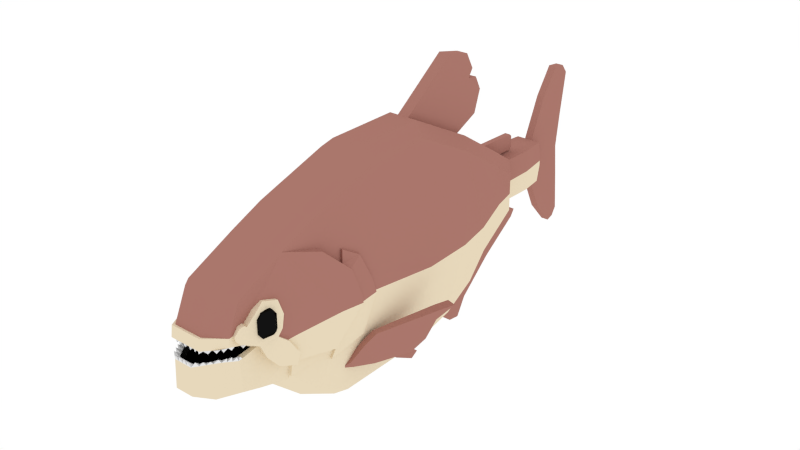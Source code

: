 # Source: Piranha.blend  (saved by Blender 2.76.0; exported with 4.5.12 LTS)
import bpy
from mathutils import Matrix  # noqa: F401  (used for matrix-valued properties, if any)

bpy.ops.wm.read_factory_settings(use_empty=True)
scene = bpy.context.scene
scene.name = 'Scene'

# ---- collections
col_collection_1 = bpy.data.collections.new('Collection 1'); scene.collection.children.link(col_collection_1)

# ---- materials (node trees are filled in below, after node groups)
mat_brown = bpy.data.materials.new('Brown')
mat_brown.alpha_threshold = 0.0
mat_brown.roughness = 0.5
mat_lightyellow = bpy.data.materials.new('LightYellow')
mat_lightyellow.alpha_threshold = 0.0
mat_lightyellow.roughness = 0.5
mat_black = bpy.data.materials.new('Black')
mat_black.alpha_threshold = 0.0
mat_black.roughness = 0.5
mat_white = bpy.data.materials.new('White')
mat_white.alpha_threshold = 0.0
mat_white.roughness = 0.5

# ---- material node trees
mat_brown.use_nodes = True; mat_brown.node_tree.nodes.clear()
_N = mat_brown.node_tree.nodes; _L = mat_brown.node_tree.links
n0 = _N.new('ShaderNodeOutputMaterial'); n0.name = 'Material Output'; n0.location = (300, 300)
n1 = _N.new('ShaderNodeBsdfDiffuse'); n1.name = 'Diffuse BSDF'; n1.location = (10, 300)
n1.inputs[0].default_value = (0.402, 0.1833, 0.1492, 1.0)
_L.new(n1.outputs[0], n0.inputs[0])
n0.is_active_output = True
mat_lightyellow.use_nodes = True; mat_lightyellow.node_tree.nodes.clear()
_N = mat_lightyellow.node_tree.nodes; _L = mat_lightyellow.node_tree.links
n0 = _N.new('ShaderNodeOutputMaterial'); n0.name = 'Material Output'; n0.location = (300, 300)
n1 = _N.new('ShaderNodeBsdfDiffuse'); n1.name = 'Diffuse BSDF'; n1.location = (10, 300)
n1.inputs[0].default_value = (0.8, 0.6867, 0.4988, 1.0)
_L.new(n1.outputs[0], n0.inputs[0])
n0.is_active_output = True
mat_black.use_nodes = True; mat_black.node_tree.nodes.clear()
_N = mat_black.node_tree.nodes; _L = mat_black.node_tree.links
n0 = _N.new('ShaderNodeOutputMaterial'); n0.name = 'Material Output'; n0.location = (300, 300)
n1 = _N.new('ShaderNodeBsdfAnisotropic'); n1.name = 'Glossy BSDF'; n1.location = (10, 300)
n1.distribution = 'GGX'
n1.inputs[0].default_value = (0.00637, 0.00637, 0.00637, 1.0)
n1.inputs[1].default_value = 0.0
_L.new(n1.outputs[0], n0.inputs[0])
n0.is_active_output = True
mat_white.use_nodes = True; mat_white.node_tree.nodes.clear()
_N = mat_white.node_tree.nodes; _L = mat_white.node_tree.links
n0 = _N.new('ShaderNodeOutputMaterial'); n0.name = 'Material Output'; n0.location = (300, 300)
n1 = _N.new('ShaderNodeBsdfDiffuse'); n1.name = 'Diffuse BSDF'; n1.location = (10, 300)
_L.new(n1.outputs[0], n0.inputs[0])
n0.is_active_output = True

# ---- world
world_world = bpy.data.worlds.new('World'); scene.world = world_world
world_world.color = (1.0, 1.0, 1.0)
world_world.use_sun_shadow = False
world_world.sun_shadow_jitter_overblur = 0.0
world_world.cycles.sampling_method = 'MANUAL'
world_world.cycles.sample_map_resolution = 256

# ---- meshes
me_cube = bpy.data.meshes.new('Cube')
me_cube.from_pydata([(0.2476, 1.331, -2.015), (0.1002, 1.331, -2.015), (0.1024, 2.258, -1.813), (0.2476, 2.258, -1.813), (0.4789, 2.068, -1.672), (0.4789, 1.225, -1.856), (0.1003, 0.8898, -2.017), (0.2476, 0.8898, -2.017), (0.1002, 1.42, -2.141), (0.1024, 2.504, -2.115), (0.1024, 2.909, -1.444), (0.2476, 2.909, -1.444), (0.4789, 2.658, -1.337), (0.6965, 2.195, -0.3986), (0.2476, -0.4341, -2.021), (0.1003, 1.202, -2.279), (0.1002, 1.739, -2.414), (0.1024, 3.052, -1.62), (0.1024, 2.628, -2.241), (0.1024, 3.314, -0.9799), (0.2476, 3.314, -0.9799), (0.4789, -0.377, -1.861), (0.4789, 3.026, -0.9155), (0.7229, 1.297, -0.3986), (0.2476, -1.139, -1.639), (0.1003, 1.601, -2.497), (0.1024, 3.584, -0.8853), (0.1024, 3.026, -1.947), (0.1024, 2.846, -2.268), (0.2476, 4.02, -0.4093), (0.6304, -0.2073, -0.8724), (0.5159, 3.667, -0.3975), (0.5461, 3.326, -0.1531), (0.5794, 2.849, -0.3861), (0.4789, 2.481, 1.053), (0.4789, -1.017, -1.514), (0.2476, -1.72, -1.127), (0.1024, 3.647, -1.405), (0.561, -0.8185, -1.032), (0.5159, 3.662, -0.09403), (0.4789, 2.842, 0.8161), (0.7229, -0.01698, -0.2191), (0.4789, 1.364, 1.633), (0.4789, -1.582, -1.034), (0.2476, -2.316, -0.981), (0.1024, 3.958, -0.6137), (0.1024, 4.358, -0.9131), (0.1024, 4.435, -0.7937), (0.2476, 4.015, -0.07515), (0.2648, 4.301, -0.4041), (0.6725, -0.2179, -0.8766), (0.603, -0.8291, -1.037), (0.4789, 3.326, 0.4923), (0.5159, 3.657, 0.2778), (0.6686, -0.04905, 0.01408), (0.765, -0.02755, -0.2233), (0.2476, 2.713, 1.188), (0.2476, 1.483, 1.826), (0.2476, 3.111, 0.9272), (0.5676, -0.8639, -0.8774), (0.4789, -2.074, -0.9013), (0.2476, -2.692, -0.87), (0.2651, 4.301, -0.0598), (0.2476, 4.008, 0.3344), (0.5916, -0.7501, -0.8454), (0.6337, -0.7607, -0.8496), (0.2476, 3.491, 0.6828), (0.7107, -0.05962, 0.0099), (0.8034, -0.3684, -0.2184), (0.4789, 0.2191, 1.622), (0.09656, 1.483, 1.826), (0.09656, 2.713, 1.188), (0.2476, 0.2223, 1.815), (0.5099, -1.582, -0.9457), (0.1564, -3.002, -0.6935), (0.2654, 4.301, 0.3398), (0.273, 4.533, -0.4016), (0.273, 4.528, -0.05284), (0.2476, 3.928, 0.3866), (0.6097, -0.8745, -0.8816), (0.6394, -0.8412, -0.793), (0.6062, -0.2304, 0.4402), (0.6483, -0.241, 0.436), (0.7789, -0.3595, -0.1065), (0.09656, 2.467, 2.554), (0.2476, -1.139, 1.371), (0.4789, -1.017, 1.219), (0.04827, 3.491, 0.6828), (0.09656, 3.162, 1.393), (0.552, -1.592, -0.9499), (0.5451, -1.592, -0.6517), (0.4789, -2.405, -0.8006), (0.3961, -2.686, -0.6403), (0.1564, -2.978, -0.2507), (0.08001, -2.978, -0.2507), (0.2498, 4.73, -0.04406), (0.04827, 3.928, 0.3866), (0.2468, 4.73, -0.4016), (0.5669, -0.545, 0.6317), (0.609, -0.5556, 0.6275), (0.7206, -0.4963, 0.3448), (0.8276, -0.3796, -0.2212), (0.8031, -0.3707, -0.1093), (0.09656, 2.98, 2.034), (0.2476, -1.761, 1.097), (0.4789, -1.582, 0.97), (0.04811, 4.281, 0.656), (0.09656, 3.289, 1.772), (0.5092, -1.869, -0.5588), (0.4789, -2.116, -0.2257), (0.4789, -2.383, -0.2772), (0.4789, -2.446, -0.2857), (0.276, -2.823, -0.2418), (0.1162, -3.004, -0.1651), (0.03969, -2.997, -0.1676), (0.273, 4.522, 0.3421), (0.0682, 4.952, -0.4016), (0.2173, 4.952, -0.4016), (0.5918, -0.5767, 0.4348), (0.6339, -0.5872, 0.4306), (0.7447, -0.5075, 0.342), (0.7226, -0.8524, -0.7958), (0.7769, -0.7586, -0.2074), (0.09656, 2.92, 2.453), (0.2476, -2.625, 0.6743), (0.5224, -0.942, 0.7791), (0.04811, 4.324, 0.6162), (0.5888, -1.592, -0.649), (0.4874, -2.044, -0.3619), (0.679, -1.911, -0.5588), (0.7465, -1.642, -0.6517), (0.4087, -2.17, -0.2297), (0.4948, -2.426, -0.2236), (0.3961, -2.668, -0.2329), (0.4489, -2.526, -0.2665), (0.2203, -2.895, -0.246), (0.07867, -2.909, -0.249), (0.1496, -2.903, -0.249), (0.2453, 4.73, 0.3421), (0.2173, 5.015, -0.1195), (0.0682, 5.284, -1.089), (0.5645, -0.9525, 0.775), (0.7274, -0.5984, 0.4278), (0.6797, -1.619, -0.6304), (0.09656, 3.071, 2.175), (0.4789, -2.384, 0.5865), (0.04811, 4.296, 0.378), (0.04811, 4.332, 0.4181), (0.1105, 3.15, 2.016), (0.6364, -2.081, -0.3619), (0.7216, -1.741, -0.231), (0.7587, -1.593, -0.4747), (0.4819, -2.102, -0.2248), (0.4042, -2.394, -0.2659), (0.4127, -2.319, -0.1243), (0.4034, -2.454, -0.2722), (0.333, -2.749, -0.2376), (0.4823, -2.473, -0.2117), (0.2085, -2.944, -0.1669), (0.2717, -2.864, -0.1782), (0.2173, 4.941, 0.3421), (0.0682, 4.941, 0.3421), (0.2173, 5.013, -0.03175), (0.2173, 5.011, 0.0809), (0.0682, 5.14, -0.0286), (0.0682, 5.013, -0.03611), (0.0682, 5.279, -0.02689), (0.06824, 5.656, -1.498), (0.6949, -1.577, -0.4747), (0.6262, -0.9637, 0.7722), (0.2476, -2.847, 0.18), (0.5183, -2.036, 0.4671), (0.6799, -1.907, -0.09656), (0.6759, -1.73, -0.231), (0.4797, -2.13, -0.1591), (0.2838, -2.266, -0.2369), (0.4789, -2.301, -0.1131), (0.4226, -2.597, -0.2497), (0.3249, -2.787, -0.1893), (0.383, -2.707, -0.1731), (0.3859, -2.508, -0.2611), (0.187, -2.85, -0.2468), (0.2336, -2.784, -0.244), (0.0682, 5.26, 1.052), (0.06824, 5.494, -0.02238), (0.06826, 5.792, -1.454), (0.7097, -1.604, -0.2057), (0.2675, -2.889, 0.1867), (0.4995, -2.188, 0.3867), (0.5565, -1.813, 0.4039), (0.4789, -2.573, 0.1209), (0.6379, -1.897, -0.09656), (0.591, -2.158, -0.1591), (0.4796, -2.355, -0.1325), (0.4143, -2.377, -0.08294), (0.434, -2.602, -0.1837), (0.4592, -2.537, -0.1865), (0.2827, -2.715, -0.2411), (0.3486, -2.622, -0.2372), (0.06824, 5.586, 1.519), (0.06827, 5.816, -0.62), (0.06827, 5.885, -1.309), (0.1262, -2.913, 0.008887), (0.5609, -2.048, 0.4671), (0.4789, -2.357, 0.2499), (0.6174, -1.823, 0.4133), (0.4789, -2.512, 0.13), (0.4789, -2.428, 0.2385), (0.6414, -1.885, -0.0781), (0.6109, -2.139, -0.02899), (0.6569, -1.999, -0.02899), (0.4789, -2.342, -0.05137), (0.4789, -2.343, -0.08741), (0.2652, -2.805, -0.02518), (0.367, -2.566, -0.2489), (0.06826, 5.813, 1.495), (0.06827, 5.824, 0.5813), (0.06824, 5.501, -0.02236), (0.361, -2.807, 0.006685), (0.2675, -2.913, 0.008887), (0.6042, -2.209, 0.3867), (0.4789, -2.321, 0.2244), (0.6112, -1.747, 0.1793), (0.6513, -1.758, 0.1793), (0.5453, -2.444, 0.2385), (0.5618, -2.378, 0.2499), (0.4789, -2.442, -0.0004227), (0.4789, -2.5, 0.06188), (0.4789, -2.608, -0.003276), (0.4789, -2.5, -0.03754), (0.5254, -2.524, 0.13), (0.6975, -1.837, 0.01421), (0.6067, -2.199, 0.04965), (0.5419, -2.458, -0.0004227), (0.6109, -2.139, -0.02899), (0.6739, -1.932, 0.03046), (0.6628, -1.976, -0.02899), (0.3162, -2.707, -0.02638), (0.1711, -2.805, -0.02518), (0.06827, 5.937, 1.337), (0.06827, 5.747, -0.02201), (0.4352, -2.723, 0.004937), (0.2017, -2.913, 0.008887), (0.1063, -2.87, 0.002172), (0.5705, -2.344, 0.2244), (0.6036, -2.022, 0.3578), (0.6178, -2.151, 0.3438), (0.6113, -2.139, 0.3578), (0.6405, -1.926, 0.2985), (0.6127, -1.968, 0.3578), (0.6328, -1.821, 0.01421), (0.4143, -2.479, -0.0505), (0.5282, -2.513, 0.06188), (0.4691, -2.543, -0.07732), (0.6062, -2.202, 0.1199), (0.6062, -2.202, 0.05282), (0.6761, -1.915, 0.1207), (0.6775, -1.915, 0.05282), (0.3857, -2.61, -0.03099), (0.3174, -2.81, -0.06197), (0.2164, -2.878, -0.06858), (0.1018, -2.805, -0.02518), (0.3411, -2.764, -3.005e-05), (0.4153, -2.68, -0.001778), (0.2476, -2.87, 0.002172), (0.1818, -2.87, 0.002172), (0.05203, -2.879, -0.07309), (0.6046, -2.201, 0.2251), (0.6051, -2.201, 0.276), (0.645, -1.91, 0.276), (0.4143, -2.548, -0.02869), (0.3892, -2.729, -0.06569), (0.1403, -2.878, -0.06914), (0.4468, -2.661, -0.0599), (0.7491, 0.2074, -1.411), (0.8384, 0.5383, -1.422), (0.9909, 0.4934, -1.422), (0.8867, 0.1669, -1.411), (0.6732, -0.08071, -1.399), (0.7944, -0.1164, -1.399), (0.6923, -0.04196, -0.9037), (0.9037, 0.7866, -1.278), (1.07, 0.7376, -1.278), (0.9336, 0.3343, -0.8839), (0.5274, -0.3666, -1.386), (0.6323, -0.3975, -1.386), (0.6401, -0.2346, -1.03), (0.7993, -0.07347, -0.9037), (0.8003, 0.3735, -0.8839), (1.042, 0.6713, -0.8712), (0.9583, 0.9718, -1.007), (1.125, 0.9228, -1.007), (0.3892, -0.5029, -1.399), (0.488, -0.532, -1.399), (0.5168, -0.414, -1.293), (0.6156, -0.443, -1.293), (0.7388, -0.2637, -1.03), (1.15, 1.008, -0.8586), (0.8919, 0.7155, -0.8712), (1.055, 1.302, -0.8625), (1.222, 1.253, -0.8625), (0.9834, 1.057, -0.8586), (0.6724, -1.977, -0.02899), (0.6454, -2.145, -0.02899), (0.6823, -1.916, 0.05282), (0.7359, -1.987, 0.05282), (0.7089, -2.155, 0.05282), (0.6355, -2.206, 0.05282), (0.6823, -1.916, 0.276), (0.7359, -1.987, 0.276), (0.7089, -2.155, 0.276), (0.6355, -2.206, 0.276), (0.6724, -1.977, 0.3578), (0.6454, -2.145, 0.3578), (-0.2476, 1.331, -2.015), (-0.1002, 1.331, -2.015), (0.0, 1.331, -2.015), (0.0, 2.258, -1.813), (-0.1024, 2.258, -1.813), (-0.2476, 2.258, -1.813), (-0.4789, 2.068, -1.672), (-0.4789, 1.225, -1.856), (-0.1003, 0.8898, -2.017), (-0.2476, 0.8898, -2.017), (-0.1002, 1.42, -2.141), (0.0, 1.42, -2.141), (0.0, 2.504, -2.115), (-0.1024, 2.504, -2.115), (-0.1024, 2.909, -1.444), (-0.2476, 2.909, -1.444), (-0.4789, 2.658, -1.337), (-0.6965, 2.195, -0.3986), (0.0, -0.4341, -2.021), (0.0, 0.8898, -2.017), (-0.2476, -0.4341, -2.021), (-0.1003, 1.202, -2.279), (-0.1002, 1.739, -2.414), (0.0, 1.739, -2.414), (-0.1024, 3.052, -1.62), (0.0, 2.628, -2.241), (-0.1024, 2.628, -2.241), (-0.1024, 3.314, -0.9799), (-0.2476, 3.314, -0.9799), (-0.4789, -0.377, -1.861), (-0.4789, 3.026, -0.9155), (-0.7229, 1.297, -0.3986), (-0.2476, -1.139, -1.639), (0.0, -1.139, -1.639), (0.0, 1.202, -2.279), (-0.1003, 1.601, -2.497), (0.0, 1.601, -2.497), (-0.1024, 3.584, -0.8853), (-0.1024, 3.026, -1.947), (-0.1024, 2.846, -2.268), (0.0, 2.846, -2.268), (0.0, 3.314, -0.9799), (0.0, 4.02, -0.4093), (-0.2476, 4.02, -0.4093), (-0.6304, -0.2073, -0.8724), (-0.5159, 3.667, -0.3975), (-0.5461, 3.326, -0.1531), (-0.5794, 2.849, -0.3861), (-0.4789, 2.481, 1.053), (-0.4789, -1.017, -1.514), (-0.2476, -1.72, -1.127), (0.0, -1.72, -1.127), (0.0, 3.584, -0.8853), (-0.1024, 3.647, -1.405), (0.0, 3.026, -1.947), (0.0, 4.275, -0.4045), (-0.561, -0.8185, -1.032), (-0.5159, 3.662, -0.09403), (-0.4789, 2.842, 0.8161), (-0.7229, -0.01698, -0.2191), (-0.4789, 1.364, 1.633), (-0.4789, -1.582, -1.034), (-0.2476, -2.316, -0.981), (0.0, -2.316, -0.981), (-0.1024, 3.958, -0.6137), (0.0, 3.958, -0.6137), (-0.1024, 4.358, -0.9131), (-0.1024, 4.435, -0.7937), (0.0, 3.647, -1.405), (-0.2476, 4.015, -0.07515), (-0.2648, 4.301, -0.4041), (-0.6725, -0.2179, -0.8766), (-0.603, -0.8291, -1.037), (-0.4789, 3.326, 0.4923), (-0.5159, 3.657, 0.2778), (-0.6686, -0.04905, 0.01408), (-0.765, -0.02755, -0.2233), (-0.2476, 2.713, 1.188), (-0.2476, 1.483, 1.826), (-0.2476, 3.111, 0.9272), (-0.5676, -0.8639, -0.8774), (-0.4789, -2.074, -0.9013), (-0.2476, -2.692, -0.87), (0.0, -2.692, -0.87), (0.0, 4.435, -0.7937), (0.0, 4.358, -0.9131), (-0.2651, 4.301, -0.0598), (-0.2476, 4.008, 0.3344), (0.0, 4.533, -0.4016), (-0.5916, -0.7501, -0.8454), (-0.6337, -0.7607, -0.8496), (-0.2476, 3.491, 0.6828), (-0.7107, -0.05962, 0.0099), (-0.8034, -0.3684, -0.2184), (-0.4789, 0.2191, 1.622), (-0.09656, 1.483, 1.826), (-0.09656, 2.713, 1.188), (-0.2476, 0.2223, 1.815), (0.0, 2.713, 1.188), (0.0, 3.111, 0.9272), (-0.5099, -1.582, -0.9457), (-0.1564, -3.002, -0.6935), (0.0, -3.002, -0.6935), (-0.2654, 4.301, 0.3398), (-0.273, 4.533, -0.4016), (-0.273, 4.528, -0.05284), (-0.2476, 3.928, 0.3866), (-0.6097, -0.8745, -0.8816), (-0.6394, -0.8412, -0.793), (-0.6062, -0.2304, 0.4402), (-0.6483, -0.241, 0.436), (-0.7789, -0.3595, -0.1065), (-0.09656, 2.467, 2.554), (0.0, 1.483, 1.826), (0.0, 0.2223, 1.815), (-0.2476, -1.139, 1.371), (-0.4789, -1.017, 1.219), (-0.04827, 3.491, 0.6828), (0.0, 3.491, 0.6828), (0.0, 3.162, 1.393), (-0.09656, 3.162, 1.393), (-0.552, -1.592, -0.9499), (-0.5451, -1.592, -0.6517), (-0.4789, -2.405, -0.8006), (-0.3961, -2.686, -0.6403), (-0.1564, -2.978, -0.2507), (-0.08001, -2.978, -0.2507), (0.0, -2.978, -0.2507), (0.0, 4.008, 0.3344), (0.0, 4.301, 0.3398), (-0.2498, 4.73, -0.04406), (-0.04827, 3.928, 0.3866), (0.0, 4.73, -0.4016), (-0.2468, 4.73, -0.4016), (-0.5669, -0.545, 0.6317), (-0.609, -0.5556, 0.6275), (-0.7206, -0.4963, 0.3448), (-0.8276, -0.3796, -0.2212), (-0.8031, -0.3707, -0.1093), (-0.09656, 2.98, 2.034), (0.0, 2.467, 2.554), (0.0, -1.139, 1.371), (-0.2476, -1.761, 1.097), (-0.4789, -1.582, 0.97), (-0.04811, 4.281, 0.656), (0.0, 4.281, 0.656), (0.0, 3.289, 1.772), (-0.09656, 3.289, 1.772), (-0.5092, -1.869, -0.5588), (-0.4789, -2.116, -0.2257), (-0.4789, -2.383, -0.2772), (-0.4789, -2.446, -0.2857), (-0.276, -2.823, -0.2418), (-0.1162, -3.004, -0.1651), (-0.03969, -2.997, -0.1676), (-0.273, 4.522, 0.3421), (0.0, 4.522, 0.3421), (0.0, 4.952, -0.4016), (-0.0682, 4.952, -0.4016), (-0.2173, 4.952, -0.4016), (-0.5918, -0.5767, 0.4348), (-0.6339, -0.5872, 0.4306), (-0.7447, -0.5075, 0.342), (-0.7226, -0.8524, -0.7958), (-0.7769, -0.7586, -0.2074), (-0.09656, 2.92, 2.453), (0.0, 2.92, 2.453), (0.0, -1.761, 1.097), (-0.2476, -2.625, 0.6743), (-0.5224, -0.942, 0.7791), (-0.04811, 4.324, 0.6162), (0.0, 4.324, 0.6162), (0.0, 3.152, 2.013), (-0.5888, -1.592, -0.649), (-0.4874, -2.044, -0.3619), (-0.679, -1.911, -0.5588), (-0.7465, -1.642, -0.6517), (-0.4087, -2.17, -0.2297), (-0.4948, -2.426, -0.2236), (-0.3961, -2.668, -0.2329), (-0.4489, -2.526, -0.2665), (-0.2203, -2.895, -0.246), (-0.07867, -2.909, -0.249), (-0.1496, -2.903, -0.249), (0.0, -2.912, -0.249), (0.0, 3.928, 0.3866), (-0.2453, 4.73, 0.3421), (0.0, 4.73, 0.3421), (-0.2173, 5.015, -0.1195), (0.0, 5.284, -1.089), (-0.0682, 5.284, -1.089), (-0.5645, -0.9525, 0.775), (-0.7274, -0.5984, 0.4278), (-0.6797, -1.619, -0.6304), (-0.09656, 3.071, 2.175), (0.0, 3.073, 2.172), (0.0, -2.625, 0.6743), (-0.4789, -2.384, 0.5865), (-0.04811, 4.296, 0.378), (-0.04811, 4.332, 0.4181), (0.0, 4.332, 0.4181), (-0.1105, 3.15, 2.016), (-0.6364, -2.081, -0.3619), (-0.7216, -1.741, -0.231), (-0.7587, -1.593, -0.4747), (-0.4819, -2.102, -0.2248), (-0.4042, -2.394, -0.2659), (-0.4127, -2.319, -0.1243), (-0.4034, -2.454, -0.2722), (-0.333, -2.749, -0.2376), (-0.4823, -2.473, -0.2117), (-0.2085, -2.944, -0.1669), (-0.2717, -2.864, -0.1782), (0.0, 4.296, 0.378), (-0.2173, 4.941, 0.3421), (-0.0682, 4.941, 0.3421), (0.0, 4.941, 0.3421), (-0.2173, 5.013, -0.03175), (-0.2173, 5.011, 0.0809), (-0.0682, 5.14, -0.0286), (-0.0682, 5.013, -0.03611), (-0.0682, 5.279, -0.02689), (0.0, 5.656, -1.498), (-0.06824, 5.656, -1.498), (-0.6949, -1.577, -0.4747), (-0.6262, -0.9637, 0.7722), (0.0, -2.847, 0.18), (-0.2476, -2.847, 0.18), (-0.5183, -2.036, 0.4671), (0.0, 2.98, 2.033), (-0.6799, -1.907, -0.09656), (-0.6759, -1.73, -0.231), (-0.4797, -2.13, -0.1591), (-0.2838, -2.266, -0.2369), (-0.4789, -2.301, -0.1131), (-0.4226, -2.597, -0.2497), (-0.3249, -2.787, -0.1893), (-0.383, -2.707, -0.1731), (-0.3859, -2.508, -0.2611), (-0.187, -2.85, -0.2468), (-0.2336, -2.784, -0.244), (-0.0682, 5.26, 1.052), (0.0, 5.26, 1.052), (-0.06824, 5.494, -0.02238), (0.0, 5.792, -1.454), (-0.06826, 5.792, -1.454), (-0.7097, -1.604, -0.2057), (0.0, -2.889, 0.1867), (-0.2675, -2.889, 0.1867), (-0.4995, -2.188, 0.3867), (-0.5565, -1.813, 0.4039), (-0.4789, -2.573, 0.1209), (-0.6379, -1.897, -0.09656), (-0.591, -2.158, -0.1591), (-0.4796, -2.355, -0.1325), (-0.4143, -2.377, -0.08294), (-0.434, -2.602, -0.1837), (-0.4592, -2.537, -0.1865), (-0.2827, -2.715, -0.2411), (-0.3486, -2.622, -0.2372), (0.0, -2.264, -0.2369), (-0.06824, 5.586, 1.519), (0.0, 5.586, 1.519), (-0.06827, 5.816, -0.62), (-0.06827, 5.885, -1.309), (0.0, 5.885, -1.309), (-0.1262, -2.913, 0.008887), (-0.5609, -2.048, 0.4671), (-0.4789, -2.357, 0.2499), (-0.6174, -1.823, 0.4133), (-0.4789, -2.512, 0.13), (-0.4789, -2.428, 0.2385), (-0.6414, -1.885, -0.0781), (-0.6109, -2.139, -0.02899), (-0.6569, -1.999, -0.02899), (-0.4789, -2.342, -0.05137), (-0.4789, -2.343, -0.08741), (-0.2652, -2.805, -0.02518), (-0.367, -2.566, -0.2489), (-0.06826, 5.813, 1.495), (0.0, 5.813, 1.495), (-0.06827, 5.824, 0.5813), (-0.06824, 5.501, -0.02236), (-0.361, -2.807, 0.006685), (-0.2675, -2.913, 0.008887), (0.0, -2.913, 0.008888), (-0.6042, -2.209, 0.3867), (-0.4789, -2.321, 0.2244), (-0.6112, -1.747, 0.1793), (-0.6513, -1.758, 0.1793), (-0.5453, -2.444, 0.2385), (-0.5618, -2.378, 0.2499), (-0.4789, -2.442, -0.0004227), (-0.4789, -2.5, 0.06188), (-0.4789, -2.608, -0.003276), (-0.4789, -2.5, -0.03754), (-0.5254, -2.524, 0.13), (-0.6975, -1.837, 0.01421), (-0.6067, -2.199, 0.04965), (-0.5419, -2.458, -0.0004227), (-0.6109, -2.139, -0.02899), (-0.6739, -1.932, 0.03046), (-0.6628, -1.976, -0.02899), (-0.3162, -2.707, -0.02638), (-0.1711, -2.805, -0.02518), (-0.06827, 5.937, 1.337), (0.0, 5.938, 1.337), (-0.06827, 5.747, -0.02201), (-0.4352, -2.723, 0.004937), (-0.2017, -2.913, 0.008887), (0.0, -2.87, 0.002172), (-0.1063, -2.87, 0.002172), (-0.5705, -2.344, 0.2244), (-0.6036, -2.022, 0.3578), (-0.6178, -2.151, 0.3438), (-0.6113, -2.139, 0.3578), (-0.6405, -1.926, 0.2985), (-0.6127, -1.968, 0.3578), (-0.6328, -1.821, 0.01421), (-0.4143, -2.479, -0.0505), (-0.5282, -2.513, 0.06188), (-0.4691, -2.543, -0.07732), (-0.6062, -2.202, 0.1199), (-0.6062, -2.202, 0.05282), (-0.6761, -1.915, 0.1207), (-0.6775, -1.915, 0.05282), (-0.3857, -2.61, -0.03099), (-0.3174, -2.81, -0.06197), (-0.2164, -2.878, -0.06858), (-0.1018, -2.805, -0.02518), (0.0, 5.824, 0.5722), (0.0, 5.816, -0.6291), (-0.3411, -2.764, -3.005e-05), (-0.4153, -2.68, -0.001778), (-0.2476, -2.87, 0.002172), (-0.1818, -2.87, 0.002172), (-0.05203, -2.879, -0.07309), (-0.6046, -2.201, 0.2251), (-0.6051, -2.201, 0.276), (-0.645, -1.91, 0.276), (-0.4143, -2.548, -0.02869), (-0.3892, -2.729, -0.06569), (-0.1403, -2.878, -0.06914), (0.0, -2.805, -0.02518), (0.0, 5.747, -0.02583), (-0.4468, -2.661, -0.0599), (-0.7491, 0.2074, -1.411), (-0.8384, 0.5383, -1.422), (-0.9909, 0.4934, -1.422), (-0.8867, 0.1669, -1.411), (-0.6732, -0.08071, -1.399), (-0.7944, -0.1164, -1.399), (-0.6923, -0.04196, -0.9037), (-0.9037, 0.7866, -1.278), (-1.07, 0.7376, -1.278), (-0.9336, 0.3343, -0.8839), (-0.5274, -0.3666, -1.386), (-0.6323, -0.3975, -1.386), (-0.6401, -0.2346, -1.03), (-0.7993, -0.07347, -0.9037), (-0.8003, 0.3735, -0.8839), (-1.042, 0.6713, -0.8712), (-0.9583, 0.9718, -1.007), (-1.125, 0.9228, -1.007), (-0.3892, -0.5029, -1.399), (-0.488, -0.532, -1.399), (-0.5168, -0.414, -1.293), (-0.6156, -0.443, -1.293), (-0.7388, -0.2637, -1.03), (-1.15, 1.008, -0.8586), (-0.8919, 0.7155, -0.8712), (-1.055, 1.302, -0.8625), (-1.222, 1.253, -0.8625), (-0.9834, 1.057, -0.8586), (-0.6724, -1.977, -0.02899), (-0.6454, -2.145, -0.02899), (-0.6823, -1.916, 0.05282), (-0.7359, -1.987, 0.05282), (-0.7089, -2.155, 0.05282), (-0.6355, -2.206, 0.05282), (-0.6823, -1.916, 0.276), (-0.7359, -1.987, 0.276), (-0.7089, -2.155, 0.276), (-0.6355, -2.206, 0.276), (-0.6724, -1.977, 0.3578), (-0.6454, -2.145, 0.3578)], [], [(0, 1, 316, 317, 2, 3), (0, 3, 4, 5), (6, 1, 0, 7), (316, 1, 8, 325), (2, 317, 326, 9), (3, 2, 10, 11), (0, 5, 21, 14, 7), (3, 11, 12, 4), (4, 13, 23, 5), (332, 333, 6, 7, 14), (1, 6, 15, 8), (325, 8, 16, 337), (10, 2, 9, 17), (9, 326, 339, 18), (11, 10, 19, 20), (11, 20, 22, 12), (332, 14, 24, 347), (6, 333, 348, 15), (8, 15, 25, 16), (350, 337, 16, 25), (19, 10, 17, 26), (18, 28, 27, 17, 9), (354, 28, 18, 339), (20, 19, 355, 356, 29), (21, 5, 23, 41, 30), (22, 20, 29, 31), (22, 32, 33, 12), (33, 13, 4, 12), (13, 34, 42, 23), (24, 14, 21, 35), (347, 24, 36, 365), (15, 348, 350, 25), (355, 19, 26, 366), (26, 17, 27, 37), (28, 354, 368, 27), (356, 369, 49, 29), (30, 38, 64, 59, 35, 21), (31, 39, 32, 22), (33, 40, 34, 13), (35, 43, 36, 24), (365, 36, 44, 377), (366, 26, 45, 379), (26, 37, 46, 47, 45), (27, 368, 382, 37), (29, 48, 39, 31), (38, 30, 50, 51), (32, 52, 40, 33), (39, 53, 52, 32), (41, 23, 42, 69, 54), (30, 41, 55, 50), (56, 57, 42, 34), (58, 56, 34, 40), (35, 59, 73, 43), (43, 60, 44, 36), (377, 44, 61, 397), (379, 45, 47, 398), (37, 382, 399, 46), (398, 47, 46, 399), (48, 29, 49, 62), (48, 63, 53, 39), (369, 402, 76, 49), (64, 38, 51, 65), (51, 50, 55, 68, 80, 79, 65), (52, 66, 58, 40), (41, 54, 67, 55), (70, 57, 56, 71), (57, 72, 69, 42), (412, 71, 56, 58, 413), (43, 73, 90, 60), (44, 60, 91, 61), (397, 61, 74, 416), (63, 48, 62, 75), (62, 49, 76, 77), (63, 78, 66, 52, 53), (59, 64, 65, 79), (54, 81, 82, 67), (67, 82, 99, 119, 100, 83, 68, 55), (72, 57, 70, 427, 428), (72, 85, 86, 69), (413, 58, 66, 87, 432), (71, 412, 433, 88), (73, 59, 79, 89), (74, 61, 91, 92), (93, 94, 441, 416, 74), (442, 63, 75, 443), (62, 77, 115, 75), (77, 76, 97, 95), (78, 63, 442, 499, 96), (76, 402, 446, 97), (81, 98, 99, 82), (68, 101, 121, 80), (68, 83, 102, 101), (427, 70, 84, 454), (72, 428, 455, 85), (85, 104, 105, 86), (87, 66, 78, 96), (432, 87, 106, 459), (460, 107, 88, 433), (60, 109, 110, 111, 91), (94, 93, 113), (441, 94, 114), (443, 75, 115, 470), (97, 446, 471, 116, 117), (98, 118, 119, 99), (83, 100, 120, 102), (454, 84, 123, 480), (85, 455, 481, 104), (125, 86, 105), (459, 106, 126, 485), (148, 103, 144, 123, 84, 70, 71, 88, 107), (460, 486, 148, 107), (127, 90, 73, 89), (127, 89, 79, 80), (109, 60, 90, 108, 128, 152), (129, 108, 90, 130), (109, 131, 153, 110), (111, 110, 132), (156, 112, 135, 93, 74, 92, 133), (133, 92, 91, 111, 134, 177), (136, 94, 113), (93, 137, 113), (441, 114, 498), (94, 136, 114), (470, 115, 138, 501), (117, 139, 162, 95, 97), (138, 115, 77, 95), (116, 471, 503, 140), (117, 116, 165, 139), (86, 125, 118, 98, 81, 54, 69), (118, 125, 141, 119), (100, 119, 142, 120), (120, 142, 169, 122, 101, 102), (121, 143, 127, 80), (121, 101, 122), (480, 123, 144, 509), (104, 481, 510, 124), (145, 105, 104, 124), (125, 105, 141), (96, 146, 147, 126, 106, 87), (485, 126, 147, 514), (90, 127, 143, 168, 151, 130), (108, 129, 149, 128), (150, 129, 130, 151), (131, 109, 176, 154), (155, 111, 132), (110, 153, 132), (134, 111, 157), (93, 135, 158), (135, 112, 159), (137, 136, 113), (137, 93, 158), (136, 498, 114), (96, 499, 527, 146), (501, 138, 160, 161, 530), (162, 163, 160, 138, 95), (164, 165, 116, 140, 166), (140, 503, 536, 167), (119, 141, 169, 142), (121, 122, 186, 168, 143), (144, 103, 543, 509), (124, 510, 540, 170), (105, 145, 188, 171), (124, 170, 190, 145), (141, 105, 169), (514, 147, 146, 527), (103, 148, 486, 543), (172, 149, 129, 150), (128, 149, 192, 174, 152), (173, 150, 151, 168), (174, 109, 152), (131, 175, 137, 181, 182, 197, 198, 214, 180, 155, 153), (131, 154, 194, 251, 270, 258, 237, 213, 175), (153, 155, 132), (111, 155, 157), (112, 156, 178), (156, 133, 179), (180, 134, 157), (135, 181, 158), (181, 135, 159), (112, 182, 159), (136, 137, 175, 574, 498), (181, 137, 158), (161, 160, 163, 165), (530, 161, 183, 556), (165, 162, 139), (161, 165, 164, 166, 183), (166, 140, 167, 184), (167, 536, 558, 185), (122, 169, 105, 186), (170, 540, 561, 187), (222, 250, 208, 186, 105, 171, 189), (191, 172, 150, 173), (149, 172, 210, 209, 192), (168, 186, 173), (109, 174, 211, 212, 176), (154, 176, 193), (155, 180, 157), (133, 177, 195), (177, 134, 196), (182, 112, 178), (156, 197, 178), (197, 156, 179), (133, 198, 179), (134, 180, 196), (182, 181, 159), (556, 183, 199, 576), (163, 162, 165), (183, 166, 184, 199), (185, 201, 200, 217, 184, 167), (558, 579, 201, 185), (190, 170, 187), (599, 202, 242, 219, 187, 561), (171, 188, 220, 203), (145, 204, 221, 188), (189, 171, 203, 205), (204, 145, 190, 206, 207), (173, 186, 208, 191), (191, 208, 250, 231, 172), (174, 192, 233, 226, 211), (194, 154, 193), (176, 212, 193), (198, 133, 195), (177, 214, 195), (214, 177, 196), (197, 182, 178), (198, 197, 179), (180, 214, 196), (576, 199, 215, 594), (217, 216, 239, 215, 199, 184), (190, 187, 219, 218, 241, 228), (205, 223, 222, 189), (207, 224, 225, 204), (212, 211, 226, 227, 206, 190, 228, 229), (206, 230, 224, 207), (232, 233, 192, 209, 234), (231, 235, 236, 210, 172), (212, 194, 193), (213, 238, 261, 657, 574, 175), (214, 198, 195), (594, 215, 239, 620), (200, 240, 217), (201, 579, 645, 200), (624, 243, 202, 599), (220, 188, 221, 244), (245, 203, 220, 246, 247), (248, 205, 203, 245, 249), (244, 221, 204, 225), (223, 205, 248, 269, 256, 231), (225, 224, 230, 252, 233, 244), (212, 229, 251, 194), (226, 233, 252, 227), (230, 206, 227, 252), (229, 228, 253), (254, 244, 233, 232, 255), (231, 256, 257, 235), (213, 237, 259), (238, 213, 260), (240, 216, 217), (216, 644, 620, 239), (200, 645, 658, 240), (262, 263, 241, 218), (264, 262, 218, 219), (243, 265, 242, 202), (265, 264, 219, 242), (243, 624, 266), (246, 220, 244, 267, 268), (250, 222, 223, 231), (251, 229, 253), (263, 228, 241), (228, 270, 253), (267, 244, 254), (237, 258, 271), (264, 213, 259), (237, 262, 259), (265, 238, 260), (213, 264, 260), (261, 238, 272), (240, 658, 644, 216), (263, 262, 271), (262, 264, 259), (265, 243, 272), (264, 265, 260), (261, 243, 266), (657, 266, 624), (270, 251, 253), (228, 263, 273), (270, 228, 273), (262, 237, 271), (258, 263, 271), (238, 265, 272), (243, 261, 272), (657, 261, 266), (258, 270, 273), (263, 258, 273), (236, 302, 303, 234, 209, 210), (302, 236, 235, 257, 304), (303, 302, 305, 306), (234, 303, 307, 255, 232), (305, 302, 304), (269, 308, 304, 257, 256), (307, 303, 306), (309, 310, 306, 305), (311, 268, 267, 254, 255, 307), (309, 305, 304, 308), (249, 312, 308, 269, 248), (311, 307, 306, 310), (312, 313, 310, 309), (313, 247, 246, 268, 311), (312, 309, 308), (313, 312, 249, 245, 247), (313, 311, 310), (274, 275, 276, 277), (278, 274, 277, 279), (274, 280, 288, 275), (276, 275, 281, 282), (276, 283, 287, 277), (284, 278, 279, 285), (278, 286, 280, 274), (277, 287, 296, 279), (282, 289, 283, 276), (275, 288, 298, 281), (290, 291, 282, 281), (292, 284, 285, 293), (284, 294, 286, 278), (285, 279, 296, 295), (287, 280, 286, 296), (287, 283, 288, 280), (289, 282, 291, 297), (291, 290, 299, 300), (283, 289, 298, 288), (295, 294, 292, 293), (294, 284, 292), (285, 295, 293), (296, 286, 294, 295), (289, 297, 301, 298), (301, 290, 281, 298), (297, 291, 300), (290, 301, 299), (301, 297, 300, 299), (314, 319, 318, 317, 316, 315), (314, 321, 320, 319), (322, 323, 314, 315), (316, 325, 324, 315), (318, 327, 326, 317), (319, 329, 328, 318), (314, 323, 334, 343, 321), (319, 320, 330, 329), (320, 321, 345, 331), (332, 334, 323, 322, 333), (315, 324, 335, 322), (325, 337, 336, 324), (328, 338, 327, 318), (327, 340, 339, 326), (329, 342, 341, 328), (329, 330, 344, 342), (332, 347, 346, 334), (322, 335, 348, 333), (324, 336, 349, 335), (350, 349, 336, 337), (341, 351, 338, 328), (340, 327, 338, 352, 353), (354, 339, 340, 353), (342, 357, 356, 355, 341), (343, 358, 373, 345, 321), (344, 359, 357, 342), (344, 330, 361, 360), (361, 330, 320, 331), (331, 345, 374, 362), (346, 363, 343, 334), (347, 365, 364, 346), (335, 349, 350, 348), (355, 366, 351, 341), (351, 367, 352, 338), (353, 352, 368, 354), (356, 357, 384, 369), (358, 343, 363, 394, 403, 370), (359, 344, 360, 371), (361, 331, 362, 372), (363, 346, 364, 375), (365, 377, 376, 364), (366, 379, 378, 351), (351, 378, 381, 380, 367), (352, 367, 382, 368), (357, 359, 371, 383), (370, 386, 385, 358), (360, 361, 372, 387), (371, 360, 387, 388), (373, 389, 408, 374, 345), (358, 385, 390, 373), (391, 362, 374, 392), (393, 372, 362, 391), (363, 375, 414, 394), (375, 364, 376, 395), (377, 397, 396, 376), (379, 398, 381, 378), (367, 380, 399, 382), (398, 399, 380, 381), (383, 400, 384, 357), (383, 371, 388, 401), (369, 384, 418, 402), (403, 404, 386, 370), (386, 404, 421, 422, 407, 390, 385), (387, 372, 393, 405), (373, 390, 406, 389), (409, 410, 391, 392), (392, 374, 408, 411), (412, 413, 393, 391, 410), (375, 395, 436, 414), (376, 396, 437, 395), (397, 416, 415, 396), (401, 417, 400, 383), (400, 419, 418, 384), (401, 388, 387, 405, 420), (394, 421, 404, 403), (389, 406, 424, 423), (406, 390, 407, 425, 450, 475, 449, 424), (411, 428, 427, 409, 392), (411, 408, 430, 429), (413, 432, 431, 405, 393), (410, 434, 433, 412), (414, 435, 421, 394), (415, 438, 437, 396), (439, 415, 416, 441, 440), (442, 443, 417, 401), (400, 417, 469, 419), (419, 444, 447, 418), (420, 445, 499, 442, 401), (418, 447, 446, 402), (423, 424, 449, 448), (407, 422, 477, 451), (407, 451, 452, 425), (427, 454, 426, 409), (411, 429, 455, 428), (429, 430, 457, 456), (431, 445, 420, 405), (432, 459, 458, 431), (460, 433, 434, 461), (395, 437, 465, 464, 463), (440, 467, 439), (441, 468, 440), (443, 470, 469, 417), (447, 473, 472, 471, 446), (448, 449, 475, 474), (425, 452, 476, 450), (454, 480, 479, 426), (429, 456, 481, 455), (483, 457, 430), (459, 485, 484, 458), (515, 461, 434, 410, 409, 426, 479, 508, 453), (460, 461, 515, 486), (487, 435, 414, 436), (487, 422, 421, 435), (463, 519, 488, 462, 436, 395), (489, 490, 436, 462), (463, 464, 520, 491), (465, 492, 464), (523, 493, 438, 415, 439, 495, 466), (493, 549, 494, 465, 437, 438), (496, 467, 440), (439, 467, 497), (441, 498, 468), (440, 468, 496), (470, 501, 500, 469), (473, 447, 444, 531, 502), (500, 444, 419, 469), (472, 504, 503, 471), (473, 502, 534, 472), (430, 408, 389, 423, 448, 474, 483), (474, 475, 505, 483), (450, 476, 506, 475), (476, 452, 451, 478, 539, 506), (477, 422, 487, 507), (477, 478, 451), (480, 509, 508, 479), (456, 482, 510, 481), (511, 482, 456, 457), (483, 505, 457), (445, 431, 458, 484, 513, 512), (485, 514, 513, 484), (436, 490, 518, 538, 507, 487), (462, 488, 516, 489), (517, 518, 490, 489), (491, 521, 548, 463), (522, 492, 465), (464, 492, 520), (494, 524, 465), (439, 525, 495), (495, 526, 466), (497, 467, 496), (497, 525, 439), (496, 468, 498), (445, 512, 527, 499), (501, 530, 529, 528, 500), (531, 444, 500, 528, 532), (533, 535, 504, 472, 534), (504, 537, 536, 503), (475, 506, 539, 505), (477, 507, 538, 560, 478), (508, 509, 543, 453), (482, 541, 540, 510), (457, 542, 563, 511), (482, 511, 565, 541), (505, 539, 457), (514, 527, 512, 513), (453, 543, 486, 515), (544, 517, 489, 516), (488, 519, 546, 567, 516), (545, 538, 518, 517), (546, 519, 463), (491, 520, 522, 552, 592, 573, 572, 554, 553, 497, 547), (491, 547, 591, 617, 640, 654, 633, 569, 521), (520, 492, 522), (465, 524, 522), (466, 550, 523), (523, 551, 493), (552, 524, 494), (495, 525, 553), (553, 526, 495), (466, 526, 554), (496, 498, 574, 547, 497), (553, 525, 497), (529, 534, 532, 528), (530, 556, 555, 529), (534, 502, 531), (529, 555, 535, 533, 534), (535, 557, 537, 504), (537, 559, 558, 536), (478, 560, 457, 539), (541, 562, 561, 540), (602, 564, 542, 457, 560, 586, 632), (566, 545, 517, 544), (516, 567, 587, 588, 544), (538, 545, 560), (463, 548, 590, 589, 546), (521, 568, 548), (522, 524, 552), (493, 570, 549), (549, 571, 494), (554, 550, 466), (523, 550, 572), (572, 551, 523), (493, 551, 573), (494, 571, 552), (554, 526, 553), (556, 576, 575, 555), (532, 534, 531), (555, 575, 557, 535), (559, 537, 557, 596, 577, 578), (558, 559, 578, 579), (565, 562, 541), (599, 561, 562, 598, 623, 580), (542, 581, 600, 563), (511, 563, 601, 582), (564, 583, 581, 542), (582, 585, 584, 565, 511), (545, 566, 586, 560), (566, 544, 611, 632, 586), (546, 589, 606, 613, 567), (569, 568, 521), (548, 568, 590), (573, 570, 493), (549, 570, 592), (592, 571, 549), (572, 550, 554), (573, 551, 572), (552, 571, 592), (576, 594, 593, 575), (596, 557, 575, 593, 619, 595), (565, 608, 622, 597, 598, 562), (583, 564, 602, 603), (585, 582, 605, 604), (590, 609, 608, 565, 584, 607, 606, 589), (584, 585, 604, 610), (612, 614, 587, 567, 613), (611, 544, 588, 616, 615), (590, 568, 569), (591, 547, 574, 657, 643, 618), (592, 570, 573), (594, 620, 619, 593), (577, 596, 621), (578, 577, 645, 579), (624, 599, 580, 625), (600, 626, 601, 563), (627, 629, 628, 600, 581), (630, 631, 627, 581, 583), (626, 605, 582, 601), (603, 611, 638, 653, 630, 583), (605, 626, 613, 634, 610, 604), (590, 569, 633, 609), (606, 607, 634, 613), (610, 634, 607, 584), (609, 635, 608), (636, 637, 612, 613, 626), (611, 615, 639, 638), (591, 641, 617), (618, 642, 591), (621, 596, 595), (595, 619, 620, 644), (577, 621, 658, 645), (646, 597, 622, 647), (648, 598, 597, 646), (625, 580, 623, 649), (649, 623, 598, 648), (625, 650, 624), (628, 652, 651, 626, 600), (632, 611, 603, 602), (633, 635, 609), (647, 622, 608), (608, 635, 654), (651, 636, 626), (617, 655, 640), (648, 641, 591), (617, 641, 646), (649, 642, 618), (591, 642, 648), (643, 656, 618), (621, 595, 644, 658), (647, 655, 646), (646, 641, 648), (649, 656, 625), (648, 642, 649), (643, 650, 625), (657, 624, 650), (654, 635, 633), (608, 659, 647), (654, 659, 608), (646, 655, 617), (640, 655, 647), (618, 656, 649), (625, 656, 643), (657, 650, 643), (640, 659, 654), (647, 659, 640), (616, 588, 587, 614, 689, 688), (688, 690, 639, 615, 616), (689, 692, 691, 688), (614, 612, 637, 693, 689), (691, 690, 688), (653, 638, 639, 690, 694), (693, 692, 689), (695, 691, 692, 696), (697, 693, 637, 636, 651, 652), (695, 694, 690, 691), (631, 630, 653, 694, 698), (697, 696, 692, 693), (698, 695, 696, 699), (699, 697, 652, 628, 629), (698, 694, 695), (699, 629, 627, 631, 698), (699, 696, 697), (660, 663, 662, 661), (664, 665, 663, 660), (660, 661, 674, 666), (662, 668, 667, 661), (662, 663, 673, 669), (670, 671, 665, 664), (664, 660, 666, 672), (663, 665, 682, 673), (668, 662, 669, 675), (661, 667, 684, 674), (676, 667, 668, 677), (678, 679, 671, 670), (670, 664, 672, 680), (671, 681, 682, 665), (673, 682, 672, 666), (673, 666, 674, 669), (675, 683, 677, 668), (677, 686, 685, 676), (669, 674, 684, 675), (681, 679, 678, 680), (680, 678, 670), (671, 679, 681), (682, 681, 680, 672), (675, 684, 687, 683), (687, 684, 667, 676), (683, 686, 677), (676, 685, 687), (687, 685, 686, 683)])
me_cube.polygons.foreach_set('material_index', [1, 1, 1, 0, 0, 1, 1, 1, 1, 1, 0, 0, 0, 0, 1, 1, 1, 0, 0, 0, 0, 0, 0, 1, 1, 1, 1, 1, 0, 1, 1, 0, 0, 0, 0, 1, 1, 1, 0, 1, 1, 0, 0, 0, 1, 1, 0, 0, 0, 1, 0, 0, 1, 1, 1, 0, 0, 0, 1, 0, 1, 1, 1, 0, 0, 0, 0, 0, 1, 1, 1, 0, 1, 0, 1, 0, 0, 0, 0, 0, 0, 1, 1, 1, 0, 0, 1, 0, 1, 0, 1, 0, 0, 0, 0, 0, 0, 0, 1, 3, 3, 0, 1, 0, 0, 0, 0, 0, 0, 0, 0, 1, 1, 1, 1, 1, 3, 1, 1, 3, 3, 3, 3, 0, 1, 0, 0, 1, 0, 0, 0, 0, 1, 1, 0, 0, 0, 0, 0, 0, 1, 1, 1, 1, 3, 3, 3, 3, 3, 3, 3, 3, 0, 0, 0, 0, 0, 0, 1, 0, 0, 0, 0, 0, 0, 0, 1, 1, 1, 1, 2, 2, 3, 3, 3, 3, 3, 3, 3, 3, 2, 3, 0, 0, 1, 0, 0, 0, 0, 1, 0, 1, 1, 1, 1, 3, 3, 3, 3, 3, 3, 3, 3, 3, 3, 0, 0, 0, 0, 0, 1, 1, 1, 0, 1, 0, 0, 1, 1, 3, 3, 3, 3, 3, 3, 3, 3, 0, 0, 1, 1, 1, 1, 1, 1, 1, 3, 2, 3, 0, 0, 0, 3, 1, 1, 1, 1, 1, 1, 1, 1, 1, 3, 1, 1, 3, 3, 0, 0, 0, 3, 3, 3, 3, 3, 1, 1, 3, 3, 3, 1, 3, 3, 3, 3, 3, 3, 0, 3, 3, 3, 3, 3, 3, 3, 3, 3, 3, 3, 3, 3, 3, 3, 3, 2, 2, 2, 2, 2, 2, 2, 2, 2, 2, 2, 2, 2, 2, 2, 2, 2, 0, 0, 0, 0, 0, 0, 0, 0, 0, 0, 0, 0, 0, 0, 0, 0, 0, 0, 0, 0, 0, 0, 0, 0, 0, 0, 0, 0, 1, 1, 1, 0, 0, 1, 1, 1, 1, 1, 0, 0, 0, 0, 1, 1, 1, 0, 0, 0, 0, 0, 0, 1, 1, 1, 1, 1, 0, 1, 1, 0, 0, 0, 0, 1, 1, 1, 0, 1, 1, 0, 0, 0, 1, 1, 0, 0, 0, 1, 0, 0, 1, 1, 1, 0, 0, 0, 1, 0, 1, 1, 1, 0, 0, 0, 0, 0, 1, 1, 1, 0, 1, 0, 1, 0, 0, 0, 0, 0, 0, 1, 1, 1, 0, 0, 1, 0, 1, 0, 1, 0, 0, 0, 0, 0, 0, 0, 1, 3, 3, 0, 1, 0, 0, 0, 0, 0, 0, 0, 0, 1, 1, 1, 1, 1, 3, 1, 1, 3, 3, 3, 3, 0, 1, 0, 0, 1, 0, 0, 0, 0, 1, 1, 0, 0, 0, 0, 0, 0, 1, 1, 1, 1, 3, 3, 3, 3, 3, 3, 3, 3, 0, 0, 0, 0, 0, 0, 1, 0, 0, 0, 0, 0, 0, 0, 1, 1, 1, 1, 2, 2, 3, 3, 3, 3, 3, 3, 3, 3, 2, 3, 0, 0, 1, 0, 0, 0, 0, 1, 0, 1, 1, 1, 1, 3, 3, 3, 3, 3, 3, 3, 3, 3, 3, 0, 0, 0, 0, 0, 1, 1, 1, 0, 1, 0, 0, 1, 1, 3, 3, 3, 3, 3, 3, 3, 3, 0, 0, 1, 1, 1, 1, 1, 1, 1, 3, 2, 3, 0, 0, 0, 3, 1, 1, 1, 1, 1, 1, 1, 1, 1, 3, 1, 1, 3, 3, 0, 0, 0, 3, 3, 3, 3, 3, 1, 1, 3, 3, 3, 1, 3, 3, 3, 3, 3, 3, 0, 3, 3, 3, 3, 3, 3, 3, 3, 3, 3, 3, 3, 3, 3, 3, 3, 2, 2, 2, 2, 2, 2, 2, 2, 2, 2, 2, 2, 2, 2, 2, 2, 2, 0, 0, 0, 0, 0, 0, 0, 0, 0, 0, 0, 0, 0, 0, 0, 0, 0, 0, 0, 0, 0, 0, 0, 0, 0, 0, 0, 0])
me_cube.materials.append(mat_brown)
me_cube.materials.append(mat_lightyellow)
me_cube.materials.append(mat_black)
me_cube.materials.append(mat_white)
me_cube.use_remesh_preserve_volume = False
me_cube.use_remesh_preserve_attributes = False
me_cube.use_mirror_vertex_groups = False
me_cube.use_paint_bone_selection = False
me_cube.use_paint_mask_vertex = True
me_cube.update()
arm_armature = bpy.data.armatures.new('Armature')  # bones are not reproduced

# ---- objects
ob_piranhaarmature = bpy.data.objects.new('PiranhaArmature', arm_armature)
ob_fish = bpy.data.objects.new('Fish', me_cube)

# ---- transforms, parenting, visibility, modifiers, constraints
ob_piranhaarmature.location = (0.6349, 2.263, 0.0189)
ob_piranhaarmature.lineart.crease_threshold = 0.0
ob_fish.parent = ob_piranhaarmature
ob_fish.matrix_parent_inverse = Matrix(((1.0, 0.0, 0.0, -0.6349), (0.0, 1.0, 0.0, -2.263), (0.0, 0.0, 1.0, -0.0189), (0.0, 0.0, 0.0, 1.0)))
ob_fish.location = (0.0, 0.0, 0.0)
ob_fish.lineart.crease_threshold = 0.0
_vg = ob_fish.vertex_groups.new(name='Bone')
for _i, _w in zip([0, 1, 2, 3, 4, 5, 6, 7, 8, 9, 10, 11, 12, 13, 14, 15, 16, 17, 18, 19, 20, 21, 22, 23, 24, 25, 26, 27, 28, 30, 31, 32, 33, 34, 35, 37, 38, 39, 40, 41, 42, 45, 46, 47, 50, 51, 52, 53, 54, 55, 56, 57, 58, 59, 63, 64, 65, 66, 67, 68, 69, 70, 71, 72, 78, 79, 80, 81, 82, 83, 84, 85, 86, 87, 88, 96, 98, 99, 100, 101, 102, 103, 106, 107, 118, 119, 120, 121, 123, 126, 142, 144, 148, 314, 315, 316, 317, 318, 319, 320, 321, 322, 323, 324, 325, 326, 327, 328, 329, 330, 331, 332, 333, 334, 335, 336, 337, 338, 339, 340, 341, 342, 343, 344, 345, 346, 347, 348, 349, 350, 351, 352, 353, 354, 355, 358, 359, 360, 361, 362, 363, 366, 367, 368, 370, 371, 372, 373, 374, 378, 379, 380, 381, 382, 385, 386, 387, 388, 389, 390, 391, 392, 393, 394, 398, 399, 401, 403, 404, 405, 406, 407, 408, 409, 410, 411, 412, 413, 420, 421, 422, 423, 424, 425, 426, 427, 428, 429, 430, 431, 432, 433, 434, 442, 445, 448, 449, 450, 451, 452, 453, 454, 455, 458, 459, 460, 461, 474, 475, 476, 477, 479, 480, 484, 485, 486, 499, 506, 508, 509, 513, 514, 515, 543], [0.5671, 0.5613, 0.6765, 0.6886, 0.6868, 0.5715, 0.4954, 0.4863, 0.5517, 0.6216, 0.6102, 0.6305, 0.6774, 0.8977, 0.1668, 0.541, 0.5487, 0.5761, 0.6174, 0.4216, 0.4267, 0.168, 0.5998, 0.8649, 0.02481, 0.5484, 0.4266, 0.604, 0.6184, 0.09554, 0.1171, 0.19, 0.7048, 0.8259, 0.03188, 0.4762, 0.0271, 0.072, 0.6979, 0.1107, 0.7356, 0.4317, 0.4417, 0.4366, 0.08928, 0.02454, 0.2601, 0.1062, 0.08574, 0.09698, 0.8193, 0.777, 0.6139, 0.01082, 0.01217, 0.0199, 0.02231, 0.2087, 0.08506, 0.04377, 0.2289, 0.7914, 0.8233, 0.2298, 0.05003, 0.00767, 0.007192, 0.0658, 0.0593, 0.04622, 0.8441, 0.02149, 0.0289, 0.18, 0.8367, 0.0618, 0.03509, 0.03251, 0.01788, 0.03924, 0.03986, 0.8458, 0.03882, 0.8413, 0.01464, 0.01209, 0.0152, 0.0003966, 0.8524, 0.0227, 0.003494, 0.8476, 0.844, 0.5637, 0.5596, 0.5611, 0.6827, 0.6763, 0.6877, 0.6846, 0.5635, 0.4843, 0.4821, 0.5512, 0.5523, 0.622, 0.6225, 0.6096, 0.6302, 0.6769, 0.8951, 0.1696, 0.4843, 0.1682, 0.5401, 0.5487, 0.5488, 0.5746, 0.6159, 0.6168, 0.4239, 0.4286, 0.1682, 0.6011, 0.8652, 0.02499, 0.02614, 0.5392, 0.5483, 0.5481, 0.4273, 0.6029, 0.6151, 0.6174, 0.4192, 0.1033, 0.1223, 0.1987, 0.7049, 0.8272, 0.033, 0.4267, 0.4764, 0.604, 0.03017, 0.07728, 0.6999, 0.1086, 0.7371, 0.4315, 0.4316, 0.4404, 0.4386, 0.477, 0.09684, 0.02782, 0.268, 0.1067, 0.08018, 0.09225, 0.8219, 0.7786, 0.615, 0.0142, 0.4378, 0.4412, 0.01547, 0.02753, 0.02818, 0.2103, 0.08143, 0.05207, 0.235, 0.7869, 0.8263, 0.2323, 0.8217, 0.6111, 0.05307, 0.01113, 0.00987, 0.06789, 0.06322, 0.05117, 0.8452, 0.7856, 0.2292, 0.0221, 0.03028, 0.1684, 0.1797, 0.836, 0.8355, 0.02097, 0.0607, 0.03395, 0.02696, 0.03015, 0.04893, 0.04668, 0.8451, 0.8449, 0.02276, 0.03834, 0.03883, 0.8412, 0.8413, 0.01853, 0.01682, 0.0256, 0.003098, 0.85, 0.8513, 0.02321, 0.02412, 0.8437, 0.06017, 0.01051, 0.8472, 0.8473, 0.0004398, 0.0003659, 0.8437, 0.8444]): _vg.add([_i], _w, 'REPLACE')
_vg = ob_fish.vertex_groups.new(name='Bone.001')
for _i, _w in zip([0, 1, 5, 6, 7, 8, 14, 15, 16, 21, 23, 25, 30, 34, 35, 38, 41, 42, 50, 51, 54, 55, 56, 57, 59, 64, 65, 67, 68, 69, 70, 71, 72, 79, 80, 81, 82, 83, 84, 85, 86, 88, 98, 99, 100, 101, 102, 103, 104, 105, 107, 118, 119, 120, 121, 122, 123, 125, 141, 142, 144, 148, 169, 314, 315, 316, 321, 322, 323, 324, 325, 332, 333, 334, 335, 336, 337, 343, 345, 348, 349, 350, 358, 362, 370, 373, 374, 385, 386, 389, 390, 391, 392, 394, 403, 404, 406, 407, 408, 409, 410, 411, 412, 421, 422, 423, 424, 425, 426, 427, 428, 429, 430, 433, 434, 448, 449, 450, 451, 452, 453, 454, 455, 456, 457, 460, 461, 474, 475, 476, 477, 478, 479, 480, 481, 483, 486, 505, 506, 508, 509, 515, 539, 543], [0.01113, 0.01409, 0.00598, 0.02534, 0.02494, 0.01697, 0.06609, 0.01883, 0.01782, 0.07524, 0.06975, 0.01787, 0.1873, 0.02427, 0.008745, 0.05897, 0.608, 0.1535, 0.1828, 0.05979, 0.6581, 0.592, 0.01005, 0.1233, 0.05351, 0.0737, 0.07922, 0.5889, 0.2508, 0.512, 0.1113, 0.01583, 0.5315, 0.05209, 0.06773, 0.4085, 0.3884, 0.2824, 0.05877, 0.1276, 0.1524, 0.009328, 0.4178, 0.3962, 0.2368, 0.2403, 0.2613, 0.0399, 0.04085, 0.06069, 0.02572, 0.2765, 0.2563, 0.2282, 0.06468, 0.09784, 0.04175, 0.1796, 0.1656, 0.2024, 0.04004, 0.03455, 0.1471, 0.02032, 0.01782, 0.01571, 0.02985, 0.02981, 0.03248, 0.01787, 0.01727, 0.06002, 0.02843, 0.05779, 0.01959, 0.0179, 0.01785, 0.05877, 0.04899, 0.01943, 0.01799, 0.01797, 0.1089, 0.02142, 0.02405, 0.3854, 0.1502, 0.1126, 0.02378, 0.6089, 0.4191, 0.006748, 0.1216, 0.01765, 0.03479, 0.04035, 0.5103, 0.2356, 0.5021, 0.1155, 0.01164, 0.5273, 0.01271, 0.01695, 0.0215, 0.418, 0.418, 0.2507, 0.05794, 0.1166, 0.5334, 0.1267, 0.1501, 0.0126, 0.01518, 0.3962, 0.3566, 0.2758, 0.2252, 0.2368, 0.03663, 0.05832, 0.1242, 0.04099, 0.06088, 0.02592, 0.02622, 0.2812, 0.2652, 0.2571, 0.02645, 0.09377, 0.04548, 0.0438, 0.03835, 0.1756, 0.03408, 0.1634, 0.2217, 0.03855, 0.03961, 0.03348, 0.1474, 0.04034]): _vg.add([_i], _w, 'REPLACE')
_vg = ob_fish.vertex_groups.new(name='Bone.002')
for _i, _w in zip([0, 1, 2, 3, 4, 5, 6, 7, 8, 9, 10, 11, 12, 14, 15, 16, 17, 18, 21, 23, 24, 25, 27, 28, 30, 35, 36, 38, 41, 42, 43, 44, 50, 51, 54, 55, 57, 59, 60, 61, 64, 65, 67, 68, 69, 70, 72, 73, 79, 80, 81, 82, 83, 84, 85, 86, 89, 90, 91, 98, 99, 100, 101, 102, 104, 105, 108, 109, 110, 111, 118, 119, 120, 121, 122, 124, 125, 127, 128, 129, 130, 131, 132, 141, 142, 143, 145, 149, 150, 151, 152, 153, 154, 155, 157, 168, 169, 171, 172, 173, 174, 176, 186, 188, 189, 190, 191, 192, 193, 194, 203, 204, 205, 206, 207, 208, 209, 210, 211, 212, 220, 221, 222, 223, 224, 225, 226, 227, 228, 229, 230, 231, 232, 233, 234, 235, 236, 244, 245, 246, 247, 248, 249, 250, 251, 252, 253, 254, 255, 256, 257, 267, 268, 269, 270, 273, 302, 303, 304, 305, 306, 307, 308, 309, 310, 311, 312, 313, 314, 315, 316, 317, 318, 319, 320, 321, 322, 323, 324, 325, 326, 327, 328, 329, 330, 332, 333, 334, 335, 336, 337, 338, 339, 340, 343, 345, 346, 347, 348, 349, 350, 352, 353, 354, 358, 363, 364, 365, 368, 370, 373, 374, 375, 376, 377, 385, 386, 389, 390, 392, 394, 395, 396, 403, 404, 406, 407, 408, 409, 411, 414, 421, 422, 423, 424, 425, 426, 427, 428, 429, 430, 435, 436, 437, 438, 448, 449, 450, 451, 452, 454, 455, 456, 457, 462, 463, 464, 465, 474, 475, 476, 477, 478, 481, 482, 483, 487, 488, 489, 490, 491, 492, 494, 505, 506, 507, 510, 511, 516, 517, 518, 519, 520, 521, 522, 524, 538, 539, 542, 544, 545, 546, 548, 552, 560, 563, 564, 565, 566, 567, 568, 569, 581, 582, 583, 584, 585, 586, 587, 588, 589, 590, 600, 601, 602, 603, 604, 605, 606, 607, 608, 609, 610, 611, 612, 613, 614, 615, 616, 622, 626, 627, 628, 629, 630, 631, 632, 633, 634, 635, 636, 637, 638, 639, 640, 647, 651, 652, 653, 654, 659, 688, 689, 690, 691, 692, 693, 694, 695, 696, 697, 698, 699], [0.184, 0.1842, 0.0615, 0.06846, 0.08732, 0.1963, 0.2179, 0.2233, 0.1887, 0.04554, 0.01217, 0.01366, 0.03242, 0.336, 0.1942, 0.1901, 0.01089, 0.03951, 0.3508, 0.02627, 0.2018, 0.1903, 0.0192, 0.03267, 0.5733, 0.2368, 0.4208, 0.4633, 0.246, 0.06844, 0.4826, 0.09503, 0.5835, 0.4815, 0.2352, 0.2747, 0.05395, 0.5867, 0.22, 0.007912, 0.5888, 0.5977, 0.2993, 0.6402, 0.2293, 0.04756, 0.2091, 0.5012, 0.6111, 0.6298, 0.5012, 0.5269, 0.6172, 0.001091, 0.7351, 0.7182, 0.5028, 0.5168, 0.06924, 0.4988, 0.5212, 0.685, 0.6515, 0.6392, 0.6596, 0.6511, 0.4122, 0.1242, 0.03457, 0.01386, 0.6471, 0.667, 0.692, 0.6578, 0.7799, 0.08816, 0.7182, 0.5095, 0.2006, 0.4416, 0.4543, 0.08176, 0.02109, 0.7264, 0.7182, 0.4696, 0.1343, 0.3002, 0.4097, 0.4607, 0.1363, 0.006361, 0.0473, 0.0002101, 0.003132, 0.487, 0.7367, 0.2422, 0.2754, 0.4449, 0.1134, 0.06973, 0.5991, 0.1407, 0.3566, 0.02847, 0.294, 0.1561, 0.06048, 0.04046, 0.2285, 0.09138, 0.322, 0.05126, 0.07863, 0.2989, 0.1619, 0.222, 0.07178, 0.06289, 0.1532, 0.09459, 0.4051, 0.3673, 0.08077, 0.09384, 0.05243, 0.04523, 0.009201, 0.02824, 0.06007, 0.301, 0.1487, 0.06744, 0.1617, 0.2507, 0.2336, 0.1033, 0.2167, 0.1714, 0.1779, 0.257, 0.2421, 0.3445, 0.01614, 0.05917, 0.01841, 0.1543, 0.1481, 0.2569, 0.2582, 0.1551, 0.1559, 0.2637, 0.008027, 7.868e-05, 0.2306, 0.1684, 0.2557, 0.2181, 0.1722, 0.1606, 0.2485, 0.2155, 0.1756, 0.1659, 0.2251, 0.1778, 0.1831, 0.184, 0.1833, 0.067, 0.06165, 0.06873, 0.08791, 0.1927, 0.2234, 0.2257, 0.1887, 0.1882, 0.04638, 0.04583, 0.01275, 0.01435, 0.03344, 0.3323, 0.223, 0.3432, 0.1945, 0.1901, 0.19, 0.01145, 0.03939, 0.03956, 0.3707, 0.05687, 0.2041, 0.1952, 0.195, 0.1903, 0.1904, 0.02004, 0.03251, 0.03224, 0.6501, 0.2452, 0.4218, 0.3583, 0.01937, 0.5059, 0.4703, 0.07049, 0.4855, 0.09652, 0.08685, 0.6504, 0.5233, 0.2907, 0.4533, 0.0546, 0.6134, 0.2222, 0.01079, 0.6105, 0.6381, 0.3818, 0.6382, 0.2324, 0.05107, 0.2104, 0.5043, 0.6325, 0.6708, 0.4881, 0.4913, 0.639, 0.0003941, 0.05118, 0.2073, 0.7356, 0.7194, 0.506, 0.5187, 0.07209, 0.001523, 0.5191, 0.562, 0.635, 0.6508, 0.6532, 0.0007089, 0.7382, 0.6603, 0.6531, 0.4115, 0.1293, 0.04146, 0.02115, 0.6364, 0.6513, 0.6531, 0.6905, 0.7772, 0.672, 0.08981, 0.7205, 0.5121, 0.2047, 0.4417, 0.4573, 0.08654, 0.02791, 0.002087, 0.7266, 0.6912, 0.4738, 0.08983, 0.1383, 0.3058, 0.4134, 0.4635, 0.1407, 0.01002, 0.05052, 0.007336, 0.01112, 0.4885, 0.7342, 0.2498, 0.2842, 0.4473, 0.1256, 0.07366, 0.0006349, 0.5949, 0.1487, 0.3639, 0.03828, 0.3033, 0.1627, 0.0642, 0.0492, 0.2369, 0.09794, 0.3299, 0.05868, 0.0836, 0.3086, 0.1718, 0.2274, 0.07438, 0.06711, 0.1637, 0.1019, 0.4108, 0.3741, 0.08774, 0.1019, 0.06142, 0.05466, 0.01979, 0.04391, 0.06702, 0.3094, 0.1582, 0.07291, 0.1717, 0.2584, 0.2395, 0.001782, 0.1125, 0.2299, 0.1838, 0.1893, 0.2648, 0.2485, 0.3525, 0.0317, 0.06566, 0.03239, 0.1649, 0.1576, 0.2655, 0.2662, 0.008283, 0.003718, 0.1702, 0.1733, 0.2723, 0.02075, 0.009854, 0.2362, 0.1778, 0.2641, 0.2264, 0.1815, 0.1692, 0.2573, 0.2254, 0.188, 0.1813, 0.2352, 0.1895]): _vg.add([_i], _w, 'REPLACE')
_vg = ob_fish.vertex_groups.new(name='Bone.003')
for _i, _w in zip([36, 43, 59, 60, 73, 74, 79, 80, 85, 86, 89, 90, 91, 92, 93, 94, 98, 99, 100, 104, 105, 108, 109, 110, 111, 112, 113, 114, 118, 119, 120, 121, 122, 124, 125, 127, 128, 129, 130, 131, 132, 133, 134, 135, 136, 137, 141, 142, 143, 145, 149, 150, 151, 152, 153, 154, 155, 156, 157, 158, 159, 168, 169, 170, 171, 172, 173, 174, 175, 176, 177, 178, 179, 180, 181, 182, 186, 187, 188, 189, 190, 191, 192, 193, 194, 195, 196, 197, 198, 202, 203, 204, 205, 206, 207, 208, 209, 210, 211, 212, 213, 214, 218, 219, 220, 221, 222, 223, 224, 225, 226, 227, 228, 229, 230, 231, 232, 233, 234, 235, 236, 237, 238, 241, 242, 243, 244, 245, 246, 247, 248, 249, 250, 251, 252, 253, 254, 255, 256, 257, 258, 259, 260, 261, 262, 263, 264, 265, 266, 267, 268, 269, 270, 271, 272, 273, 302, 303, 304, 305, 306, 307, 308, 309, 310, 311, 312, 313, 364, 365, 375, 395, 414, 415, 429, 430, 435, 436, 437, 438, 439, 440, 441, 448, 449, 450, 455, 456, 457, 462, 463, 464, 465, 466, 467, 468, 474, 475, 476, 478, 481, 482, 483, 487, 488, 489, 490, 491, 492, 493, 494, 495, 496, 497, 498, 505, 506, 507, 510, 511, 516, 517, 518, 519, 520, 521, 522, 523, 524, 525, 526, 538, 539, 540, 541, 542, 544, 545, 546, 547, 548, 549, 550, 551, 552, 553, 554, 560, 561, 562, 563, 564, 565, 566, 567, 568, 569, 570, 571, 572, 573, 580, 581, 582, 583, 584, 585, 586, 587, 588, 589, 590, 591, 592, 597, 598, 599, 600, 601, 602, 603, 604, 605, 606, 607, 608, 609, 610, 611, 612, 613, 614, 615, 616, 617, 618, 622, 623, 624, 625, 626, 627, 628, 629, 630, 631, 632, 633, 634, 635, 636, 637, 638, 639, 640, 641, 642, 643, 646, 647, 648, 649, 650, 651, 652, 653, 654, 655, 656, 657, 659, 688, 689, 690, 691, 692, 693, 694, 695, 696, 697, 698, 699], [0.0164, 0.04994, 0.0001144, 0.04068, 0.06221, 0.00387, 0.005131, 0.00674, 0.09179, 0.07977, 0.06722, 0.1092, 0.01604, 0.02206, 0.4146, 0.4228, 0.01066, 0.01012, 0.0003421, 0.2706, 0.2591, 0.1251, 0.2312, 0.1069, 0.09389, 0.1711, 0.3939, 0.3898, 0.00888, 0.01002, 0.003735, 0.01517, 0.03391, 0.8854, 0.06904, 0.1187, 0.1975, 0.1681, 0.1568, 0.2232, 0.1011, 0.1176, 0.1022, 0.2254, 0.2512, 0.2334, 0.07498, 0.01705, 0.1521, 0.8246, 0.2713, 0.2998, 0.2102, 0.2402, 0.1106, 0.4873, 0.1075, 0.1482, 0.09948, 0.2745, 0.1866, 0.2151, 0.08285, 0.9657, 0.691, 0.4983, 0.2978, 0.3642, 0.1233, 0.5425, 0.1014, 0.1543, 0.1312, 0.1109, 0.2119, 0.1733, 0.2411, 0.967, 0.8021, 0.5561, 0.879, 0.4889, 0.4902, 0.564, 0.5816, 0.1096, 0.1038, 0.1589, 0.1299, 0.9761, 0.7015, 0.834, 0.5926, 0.8559, 0.8427, 0.4934, 0.6053, 0.5728, 0.6363, 0.6028, 0.9496, 0.1198, 0.9074, 0.9573, 0.7737, 0.8293, 0.4791, 0.5138, 0.8289, 0.8153, 0.7335, 0.8033, 0.8407, 0.7538, 0.8257, 0.5461, 0.674, 0.7462, 0.6054, 0.5842, 0.5666, 0.8564, 0.9451, 0.871, 0.9597, 0.9782, 0.8006, 0.7004, 0.7437, 0.7389, 0.6443, 0.672, 0.5015, 0.6929, 0.7943, 0.7664, 0.6994, 0.6762, 0.6064, 0.5902, 0.8, 0.9268, 0.9548, 0.977, 0.895, 0.853, 0.9517, 0.9596, 0.9939, 0.7296, 0.7431, 0.6328, 0.7631, 0.8621, 0.9702, 0.8364, 0.5728, 0.6191, 0.5926, 0.6281, 0.6659, 0.6715, 0.6476, 0.6799, 0.72, 0.7312, 0.6835, 0.7347, 0.009173, 0.004308, 0.03071, 0.03835, 0.04739, 0.02312, 0.09144, 0.07925, 0.05194, 0.08201, 0.03638, 0.05531, 0.4393, 0.4288, 0.4347, 0.01024, 0.008775, 0.001549, 0.09152, 0.269, 0.2551, 0.1209, 0.265, 0.1476, 0.1399, 0.3493, 0.4102, 0.3944, 0.009967, 0.0113, 0.004327, 0.02069, 0.2602, 0.8827, 0.06847, 0.08571, 0.2182, 0.1566, 0.1099, 0.2577, 0.1454, 0.2294, 0.1673, 0.4322, 0.2915, 0.3119, 0.2619, 0.07427, 0.01693, 0.1032, 0.887, 0.8182, 0.2792, 0.2752, 0.1487, 0.2744, 0.1571, 0.5097, 0.1638, 0.2643, 0.1548, 0.4019, 0.3615, 0.1343, 0.08193, 0.9831, 0.9614, 0.6784, 0.4808, 0.2733, 0.3928, 0.1656, 0.5561, 0.1806, 0.289, 0.2417, 0.18, 0.3025, 0.318, 0.2181, 0.9853, 0.9626, 0.7894, 0.5401, 0.8727, 0.4684, 0.4922, 0.5765, 0.5954, 0.1974, 0.1746, 0.2537, 0.2186, 0.9718, 0.6877, 0.8263, 0.5763, 0.841, 0.8386, 0.4714, 0.5946, 0.5606, 0.6392, 0.6105, 0.9405, 0.1981, 0.9018, 0.9512, 0.9876, 0.7568, 0.8202, 0.4592, 0.494, 0.8204, 0.8054, 0.7354, 0.8003, 0.8362, 0.7547, 0.8151, 0.5252, 0.6609, 0.7401, 0.5947, 0.5672, 0.5529, 0.8499, 0.9392, 0.8661, 0.9538, 0.9858, 0.9737, 0.7894, 0.6806, 0.726, 0.7234, 0.6293, 0.6592, 0.4792, 0.699, 0.7871, 0.7662, 0.6848, 0.6636, 0.5888, 0.5717, 0.7994, 0.919, 0.9478, 0.9715, 0.8887, 0.8487, 0.945, 0.9536, 0.9882, 0.7127, 0.7254, 0.6159, 0.7619, 0.8567, 0.9639, 0.9794, 0.8331, 0.5595, 0.6074, 0.5745, 0.612, 0.6518, 0.6585, 0.6312, 0.6633, 0.7035, 0.7143, 0.6665, 0.7181]): _vg.add([_i], _w, 'REPLACE')
_vg = ob_fish.vertex_groups.new(name='Bone.004')
for _i, _w in zip([14, 21, 24, 35, 36, 38, 43, 44, 51, 59, 60, 61, 64, 65, 73, 74, 79, 80, 89, 90, 91, 92, 93, 94, 108, 109, 110, 111, 112, 113, 114, 121, 122, 127, 128, 129, 130, 131, 132, 133, 134, 135, 136, 137, 143, 145, 149, 150, 151, 152, 153, 154, 155, 156, 157, 158, 159, 168, 170, 171, 172, 173, 174, 175, 176, 177, 178, 179, 180, 181, 182, 186, 187, 188, 189, 190, 191, 192, 193, 194, 195, 196, 197, 198, 202, 203, 204, 205, 206, 207, 208, 209, 210, 211, 212, 213, 214, 218, 219, 220, 221, 222, 223, 224, 225, 226, 227, 228, 229, 230, 231, 232, 233, 234, 235, 236, 237, 238, 241, 242, 243, 244, 245, 246, 247, 248, 249, 250, 251, 252, 253, 254, 255, 256, 257, 258, 259, 260, 261, 262, 263, 264, 265, 266, 267, 268, 269, 270, 271, 272, 273, 284, 285, 292, 293, 294, 295, 302, 303, 304, 305, 306, 307, 308, 309, 310, 311, 312, 313, 332, 334, 343, 346, 347, 358, 363, 364, 365, 370, 373, 375, 376, 377, 385, 386, 390, 394, 395, 396, 397, 403, 404, 407, 414, 415, 416, 421, 422, 425, 435, 436, 437, 438, 439, 440, 441, 451, 452, 462, 463, 464, 465, 466, 467, 468, 477, 478, 487, 488, 489, 490, 491, 492, 493, 494, 495, 496, 497, 498, 507, 511, 516, 517, 518, 519, 520, 521, 522, 523, 524, 525, 526, 538, 540, 541, 542, 544, 545, 546, 547, 548, 549, 550, 551, 552, 553, 554, 560, 561, 562, 563, 564, 565, 566, 567, 568, 569, 570, 571, 572, 573, 574, 580, 581, 582, 583, 584, 585, 586, 587, 588, 589, 590, 591, 592, 597, 598, 599, 600, 601, 602, 603, 604, 605, 606, 607, 608, 609, 610, 611, 612, 613, 614, 615, 616, 617, 618, 622, 623, 624, 625, 626, 627, 628, 629, 630, 631, 632, 633, 634, 635, 636, 637, 638, 639, 640, 641, 642, 643, 646, 647, 648, 649, 650, 651, 652, 653, 654, 655, 656, 657, 659, 664, 665, 666, 670, 671, 672, 673, 678, 679, 680, 681, 682, 688, 689, 690, 691, 692, 693, 694, 695, 696, 697, 698, 699], [0.0, 0.0, 0.0, 0.0, 0.0, 0.0, 0.0, 0.854, 0.0, 0.0, 0.6767, 0.9441, 0.0, 0.0, 0.0, 0.9716, 0.0, 0.0, 0.0, 0.0, 0.8798, 0.935, 0.5819, 0.5744, 0.4028, 0.5804, 0.846, 0.8702, 0.8214, 0.6031, 0.6076, 0.0, 0.01142, 0.0, 0.5607, 0.1172, 0.0, 0.6883, 0.8592, 0.8664, 0.8736, 0.7695, 0.7457, 0.763, 0.0, 0.005046, 0.1481, 0.0, 0.0, 0.4891, 0.858, 0.0, 0.8644, 0.8401, 0.8706, 0.7215, 0.8071, 0.0, 0.0, 0.0, 0.0, 0.0, 0.1201, 0.8564, 0.0, 0.8786, 0.8359, 0.8545, 0.8664, 0.7826, 0.8191, 0.0, 0.0, 0.0, 0.0, 0.0, 0.0, 0.0, 0.0, 0.0, 0.8717, 0.8707, 0.8298, 0.8534, 0.0, 0.0, 0.0, 0.0, 0.0, 0.0, 0.0, 0.0, 0.0, 0.0, 0.0, 0.009097, 0.8605, 0.008991, 0.01392, 0.0, 0.0, 0.0, 0.0, 0.0, 0.0, 0.0, 0.0, 0.0, 0.0, 0.0, 0.0, 0.0, 0.0, 0.0, 0.0, 0.0, 0.07135, 0.0, 0.0, 0.0, 0.0, 0.0, 0.0, 0.0, 0.0, 0.0, 0.0, 0.0, 0.0, 0.0, 0.0, 0.0, 0.0, 0.0, 0.0, 0.0, 0.06034, 0.0115, 0.0, 0.005469, 0.0, 2.372e-05, 0.0, 0.0, 0.0, 0.0, 0.0, 0.0, 0.02477, 0.0, 0.0, 0.0, 0.0, 0.0, 0.0, 0.0, 0.0, 0.0, 0.0, 0.0, 0.0, 0.0, 0.0, 0.0, 0.0, 0.0, 0.0, 0.0, 0.0, 0.0, 0.0, 0.0, 0.0, 0.0, 0.0, 0.0, 0.0, 0.0, 0.0, 0.0, 0.0, 0.85, 0.8641, 0.0, 0.0, 0.0, 0.0, 0.6761, 0.9371, 0.9574, 0.0, 0.0, 0.0, 0.0, 0.9615, 0.9753, 0.0, 0.0, 0.0, 0.0, 0.0, 0.8664, 0.9129, 0.5562, 0.5678, 0.5626, 0.0, 0.0, 0.0, 0.0, 0.8014, 0.8201, 0.6401, 0.5861, 0.6027, 0.0, 0.0, 0.0, 0.0, 0.0, 0.0, 0.0, 0.811, 0.748, 0.8034, 0.5606, 0.7047, 0.6831, 0.7355, 0.0, 0.0, 0.0, 0.0, 0.0, 0.0, 0.8094, 0.0, 0.8041, 0.7193, 0.8109, 0.5833, 0.6252, 0.0, 0.0, 0.0, 0.0, 0.0, 0.0, 0.0, 0.808, 0.0, 0.7939, 0.6971, 0.7159, 0.7916, 0.6894, 0.6711, 0.0, 0.0, 0.0, 0.0, 0.0, 0.0, 0.0, 0.0, 0.03904, 0.0, 0.7674, 0.7908, 0.7299, 0.7591, 0.983, 0.0, 0.0, 0.0, 0.0, 0.0, 0.0, 0.0, 0.0, 0.0, 0.0, 0.0, 0.0, 0.7767, 0.0, 0.0, 0.0, 0.0, 0.0, 0.0, 0.0, 0.0, 0.0, 0.0, 0.0, 0.0, 0.0, 0.0, 0.0, 0.0, 0.0, 0.0, 0.0, 0.0, 0.0, 0.0, 0.0, 0.0, 0.0, 0.0, 0.0, 0.0, 0.0, 0.0, 0.0, 0.0, 0.0, 0.0, 0.0, 0.0, 0.0, 0.0, 0.0, 0.0, 0.0, 0.0, 0.0, 0.0, 0.0, 0.0, 0.0, 0.0, 0.0, 0.0, 0.0, 0.0, 0.0, 0.0, 0.0, 0.0, 0.0, 0.0, 0.0, 0.0, 0.0, 0.0, 0.0, 0.0, 0.0, 0.0, 0.0, 0.0, 0.0, 0.0, 0.0, 0.0, 0.0, 0.0, 0.0, 0.0, 0.0, 0.0, 0.0, 0.0, 0.0]): _vg.add([_i], _w, 'REPLACE')
_vg = ob_fish.vertex_groups.new(name='Bone.007')
for _i, _w in zip([0, 1, 3, 4, 5, 6, 7, 8, 9, 14, 15, 16, 18, 21, 23, 24, 25, 28, 30, 35, 36, 38, 41, 43, 50, 51, 54, 55, 59, 60, 64, 65, 67, 68, 73, 79, 80, 83, 89, 90, 91, 101, 102, 108, 110, 111, 121, 122, 127, 128, 129, 130, 131, 132, 133, 134, 143, 151, 154, 157, 168, 175, 176, 177, 180, 193, 194, 195, 196, 212, 214, 251, 253, 258, 270, 274, 275, 276, 277, 278, 279, 280, 281, 282, 283, 284, 285, 286, 287, 288, 289, 290, 291, 292, 293, 294, 295, 296, 297, 298, 299, 300, 301, 314, 315, 316, 321, 322, 323, 324, 325, 332, 333, 334, 335, 336, 337, 339, 340, 343, 345, 346, 347, 348, 349, 350, 354, 358, 363, 364, 365, 370, 375, 385, 386, 414, 435, 660, 664, 665, 666, 670, 671, 672, 676, 678, 679, 680, 681, 684, 687], [0.0, 0.0, 0.0, 0.0, 0.0, 0.0, 0.0, 0.0, 0.0, 0.0, 0.0, 0.0, 0.0, 0.0, 0.0, 0.0, 0.0, 0.0, 0.0, 0.0, 0.0, 0.0, 0.0, 0.0, 0.02092, 0.0, 0.0, 0.0, 0.0, 0.0, 0.0, 0.0, 0.0, 0.0, 0.0, 0.0, 0.0, 0.0, 0.0, 0.0, 0.0, 0.0, 0.0, 0.0, 0.0, 0.0, 0.0, 0.0, 0.0, 0.0, 0.0, 0.0, 0.0, 0.0, 0.0, 0.0, 0.0, 0.0, 0.0, 0.0, 0.0, 0.0, 0.0, 0.0, 0.0, 0.0, 0.0, 0.0, 0.0, 0.0, 0.0, 0.0, 0.0, 0.0, 0.0, 1.0, 1.0, 1.0, 1.0, 1.0, 1.0, 0.9831, 1.0, 1.0, 1.0, 1.0, 1.0, 1.0, 1.0, 1.0, 1.0, 1.0, 1.0, 0.2556, 0.8455, 1.0, 1.0, 1.0, 1.0, 1.0, 1.0, 1.0, 1.0, 0.0, 0.0, 0.0, 0.0, 0.0, 0.0, 0.0, 0.0, 0.0, 0.0, 0.0, 0.0, 0.0, 0.0, 0.0, 0.0, 0.0, 0.0, 0.0, 0.0, 0.0, 0.0, 0.0, 0.0, 0.0, 0.0, 0.0, 0.0, 0.0, 0.007833, 0.0, 0.0, 0.003935, 0.0009119, 0.0, 0.0, 0.0, 0.0, 0.0, 0.0, 0.0, 0.0, 0.0, 0.0, 0.0, 0.0, 0.0, 0.0]): _vg.add([_i], _w, 'REPLACE')
_vg = ob_fish.vertex_groups.new(name='Bone.008')
for _i, _w in zip([0, 1, 2, 3, 4, 5, 6, 7, 8, 9, 14, 15, 16, 21, 24, 25, 30, 35, 36, 38, 43, 50, 51, 59, 64, 65, 68, 73, 79, 80, 89, 90, 101, 121, 127, 143, 151, 168, 274, 275, 276, 277, 278, 279, 280, 281, 282, 284, 285, 286, 288, 290, 291, 292, 293, 294, 295, 297, 298, 299, 300, 301, 314, 315, 316, 317, 318, 320, 321, 322, 323, 324, 325, 326, 327, 331, 332, 333, 334, 335, 336, 337, 343, 345, 346, 347, 348, 349, 350, 358, 363, 364, 365, 370, 373, 375, 376, 385, 386, 390, 394, 395, 403, 404, 407, 414, 421, 422, 425, 435, 436, 451, 452, 462, 463, 464, 465, 477, 478, 487, 488, 489, 490, 492, 493, 494, 507, 516, 517, 518, 519, 520, 522, 524, 538, 544, 545, 549, 552, 560, 566, 567, 570, 571, 586, 587, 589, 590, 592, 606, 608, 609, 613, 614, 617, 622, 633, 635, 640, 641, 646, 647, 654, 655, 659, 660, 661, 662, 663, 664, 665, 666, 667, 668, 669, 670, 671, 672, 673, 674, 675, 676, 677, 678, 679, 680, 681, 682, 683, 684, 685, 686, 687, 689], [0.0, 0.0, 0.0, 0.0, 0.0, 0.0, 0.0, 0.0, 0.0, 0.0, 0.0, 0.0, 0.0, 0.0, 0.0, 0.0, 0.0, 0.0, 0.0, 0.0, 0.0, 0.0, 0.0, 0.0, 0.008778, 0.007408, 0.0, 0.0, 0.0, 0.0, 0.0, 0.0, 0.0, 0.0, 0.0, 0.0, 0.0, 0.0, 0.0, 0.0, 0.0, 0.0, 0.0, 0.0, 0.0, 0.0, 0.0, 0.0, 0.0, 0.0, 0.0, 0.0, 0.0, 0.0, 0.0, 0.0, 0.0, 0.0, 0.0, 0.0, 0.0, 0.0, 0.0, 0.0, 0.0, 0.0, 0.0, 0.0, 0.0, 0.0, 0.0, 0.0, 0.0, 0.0, 0.0, 0.0, 0.0, 0.0, 0.0, 0.0, 0.0, 0.0, 0.0, 0.0, 0.0, 0.0, 0.0, 0.0, 0.0, 0.0, 0.0, 0.0, 0.0, 0.0, 0.0, 0.0, 0.0, 0.0, 0.0, 0.0, 0.0, 0.0, 0.0, 0.0, 0.0, 0.0, 0.0, 0.0, 0.0, 0.0, 0.0, 0.0, 0.0, 0.0, 0.0, 0.0, 0.0, 0.0, 0.0, 0.0, 0.0, 0.0, 0.0, 0.0, 0.0, 0.0, 0.0, 0.0, 0.0, 0.0, 0.0, 0.0, 0.0, 0.0, 0.0, 0.0, 0.0, 0.0, 0.0, 0.0, 0.0, 0.0, 0.0, 0.0, 0.0, 0.0, 0.0, 0.0, 0.0, 0.0, 0.0, 0.0, 0.0, 0.0, 0.0, 0.0, 0.0, 0.0, 0.0, 0.0, 0.0, 0.0, 0.0, 0.0, 0.0, 1.0, 1.0, 1.0, 1.0, 1.0, 1.0, 1.0, 1.0, 1.0, 1.0, 0.9877, 1.0, 1.0, 1.0, 1.0, 1.0, 1.0, 1.0, 1.0, 1.0, 0.9929, 1.0, 1.0, 1.0, 1.0, 1.0, 1.0, 1.0, 0.0]): _vg.add([_i], _w, 'REPLACE')
_vg = ob_fish.vertex_groups.new(name='Bone.005')
for _i, _w in zip([0, 1, 2, 3, 4, 5, 6, 7, 8, 9, 10, 11, 12, 13, 15, 16, 17, 18, 19, 20, 22, 25, 26, 27, 28, 29, 31, 32, 33, 34, 37, 39, 40, 42, 45, 46, 47, 48, 49, 52, 53, 56, 57, 58, 62, 63, 66, 70, 71, 75, 76, 77, 78, 84, 87, 88, 95, 96, 97, 103, 106, 107, 115, 116, 117, 123, 126, 138, 139, 140, 144, 146, 147, 148, 160, 161, 162, 163, 165, 167, 183, 185, 199, 200, 201, 215, 216, 239, 314, 315, 316, 317, 318, 319, 320, 321, 322, 323, 324, 325, 326, 327, 328, 329, 330, 331, 333, 335, 336, 337, 338, 339, 340, 341, 342, 344, 348, 349, 350, 351, 352, 353, 354, 355, 356, 357, 359, 360, 361, 362, 366, 367, 368, 369, 371, 372, 374, 378, 379, 380, 381, 382, 383, 384, 387, 388, 391, 392, 393, 398, 399, 400, 401, 402, 405, 409, 410, 412, 413, 417, 418, 419, 420, 426, 427, 431, 432, 433, 434, 442, 443, 444, 445, 446, 447, 453, 454, 458, 459, 460, 461, 469, 470, 471, 472, 473, 479, 480, 484, 485, 486, 499, 500, 501, 502, 503, 504, 508, 509, 512, 513, 514, 515, 527, 528, 529, 530, 531, 532, 533, 534, 536, 537, 543, 555, 556, 558, 559, 575, 576, 577, 578, 579, 593, 594, 595, 619, 620, 644, 645], [0.09453, 0.09564, 0.2094, 0.1846, 0.152, 0.08382, 0.0773, 0.07376, 0.09328, 0.2896, 0.3317, 0.3099, 0.2457, 0.071, 0.09031, 0.09253, 0.3669, 0.2994, 0.5473, 0.5447, 0.3683, 0.09242, 0.5421, 0.3314, 0.3046, 0.981, 0.8771, 0.8053, 0.2832, 0.1175, 0.4832, 0.9252, 0.2706, 0.02219, 0.5361, 0.5242, 0.5303, 0.9907, 0.9831, 0.7293, 0.8888, 0.1353, 0.03144, 0.3642, 0.993, 0.9632, 0.7827, 0.03797, 0.1272, 0.9717, 0.9557, 0.9823, 0.9451, 0.06899, 0.8123, 0.1189, 0.9473, 0.9328, 0.8755, 0.08789, 0.9506, 0.1026, 0.9452, 0.2247, 0.6317, 0.07987, 0.9588, 0.8724, 0.733, 0.1698, 0.08606, 0.9736, 0.9706, 0.09358, 0.6975, 0.4791, 0.7314, 0.7228, 0.05625, 0.2325, 0.2815, 0.2342, 0.2891, 0.1195, 0.24, 0.2763, 0.1185, 0.259, 0.09485, 0.0957, 0.09642, 0.1929, 0.2092, 0.1846, 0.1524, 0.08475, 0.07506, 0.07412, 0.09327, 0.09355, 0.2884, 0.2884, 0.3317, 0.3097, 0.2453, 0.07273, 0.07492, 0.09019, 0.09253, 0.09255, 0.3679, 0.301, 0.2999, 0.5447, 0.5424, 0.3666, 0.08989, 0.09241, 0.09235, 0.5414, 0.3318, 0.3081, 0.306, 0.5499, 0.9791, 0.9788, 0.8715, 0.7963, 0.2826, 0.117, 0.542, 0.4829, 0.3313, 0.9837, 0.9196, 0.269, 0.02136, 0.5364, 0.5362, 0.5258, 0.5279, 0.4822, 0.9882, 0.9812, 0.7212, 0.8884, 0.1346, 0.03012, 0.3636, 0.5289, 0.5248, 0.9907, 0.9612, 0.9476, 0.7811, 0.03341, 0.127, 0.1309, 0.3672, 0.9705, 0.9526, 0.9774, 0.9417, 0.06909, 0.0336, 0.8243, 0.8127, 0.1172, 0.1157, 0.9576, 0.9687, 0.9366, 0.934, 0.8163, 0.8718, 0.09097, 0.06885, 0.9508, 0.9506, 0.1025, 0.1022, 0.9448, 0.934, 0.2256, 0.1807, 0.6452, 0.07947, 0.07947, 0.9585, 0.9581, 0.09425, 0.9344, 0.8758, 0.8205, 0.6764, 0.1664, 0.1634, 0.08745, 0.08671, 0.9728, 0.9701, 0.9702, 0.09461, 0.9724, 0.7054, 0.4333, 0.4576, 0.7143, 0.6918, 0.02168, 0.08908, 0.2302, 0.2309, 0.08957, 0.2754, 0.2781, 0.2333, 0.2336, 0.2878, 0.287, 0.1195, 0.2397, 0.2411, 0.2757, 0.2749, 0.1183, 0.2589, 0.26, 0.1213, 0.1275]): _vg.add([_i], _w, 'REPLACE')
_vg = ob_fish.vertex_groups.new(name='Bone.006')
for _i, _w in zip([56, 58, 76, 87, 88, 95, 97, 115, 116, 117, 138, 139, 140, 147, 160, 161, 162, 163, 164, 165, 166, 167, 183, 184, 185, 199, 200, 201, 215, 216, 217, 239, 240, 357, 369, 384, 400, 402, 417, 418, 419, 431, 432, 442, 444, 445, 446, 447, 469, 470, 471, 472, 473, 499, 500, 501, 502, 503, 504, 513, 528, 529, 530, 531, 532, 533, 534, 535, 536, 537, 555, 556, 557, 558, 559, 575, 576, 577, 578, 579, 593, 594, 595, 596, 619, 620, 621, 644, 645, 658], [0.0, 0.0, 0.0, 0.0, 0.0, 0.0, 0.0, 0.0, 0.0, 0.0, 0.0, 0.0, 1.0, 0.0, 0.0, 0.0, 0.0, 0.0, 0.9794, 0.9437, 0.9993, 0.9761, 0.9184, 1.0, 0.9657, 0.9437, 1.0, 0.96, 0.9236, 1.0, 1.0, 0.9409, 1.0, 0.0, 0.0, 0.0, 0.0, 0.0, 0.0, 0.0, 0.0, 0.0, 0.0, 0.0, 0.0, 0.0, 0.0, 0.0, 0.0, 0.0, 0.0, 0.0, 0.0, 0.0, 0.0, 0.0, 0.0, 1.0, 1.0, 0.0, 0.0, 0.03864, 0.0, 0.0, 0.0, 0.9641, 0.9109, 0.9981, 0.9798, 0.9887, 0.9245, 0.9218, 1.0, 0.9666, 0.9663, 0.9121, 0.9129, 1.0, 0.9603, 0.9589, 0.9242, 0.925, 1.0, 1.0, 0.941, 0.9399, 1.0, 1.0, 1.0, 1.0]): _vg.add([_i], _w, 'REPLACE')
_m = ob_fish.modifiers.new('Armature', 'ARMATURE')
_m.object = ob_piranhaarmature

# ---- collection membership
col_collection_1.objects.link(ob_piranhaarmature)
col_collection_1.objects.link(ob_fish)

# ---- scene / render settings (as saved in the file)
scene.frame_start = 1; scene.frame_end = 40; scene.frame_set(24)
scene.render.engine = 'CYCLES'
scene.render.resolution_percentage = 50
scene.render.dither_intensity = 0.0
scene.cycles.use_denoising = False
scene.cycles.samples = 500
scene.cycles.sampling_pattern = 'TABULATED_SOBOL'
scene.cycles.light_sampling_threshold = 0.0
scene.cycles.use_adaptive_sampling = False
scene.cycles.use_light_tree = False
scene.cycles.blur_glossy = 0.0
scene.cycles.pixel_filter_type = 'GAUSSIAN'
scene.cycles.sample_clamp_indirect = 0.0
scene.view_settings.view_transform = 'Standard'
bpy.context.view_layer.update()

# ---- added for rendering (the .blend has no active camera): camera
cam_auto = bpy.data.cameras.new('AutoCamera')
cam_auto.lens = 50.0
cam_auto.sensor_width = 36.0
cam_auto.clip_end = 1000.0
ob_auto_camera = bpy.data.objects.new('AutoCamera', cam_auto)
scene.collection.objects.link(ob_auto_camera)
ob_auto_camera.location = (9.84343, -10.3961, 7.9088)
ob_auto_camera.rotation_euler = (1.09748, -7.21219e-08, 0.694738)
scene.camera = ob_auto_camera
bpy.context.view_layer.update()
